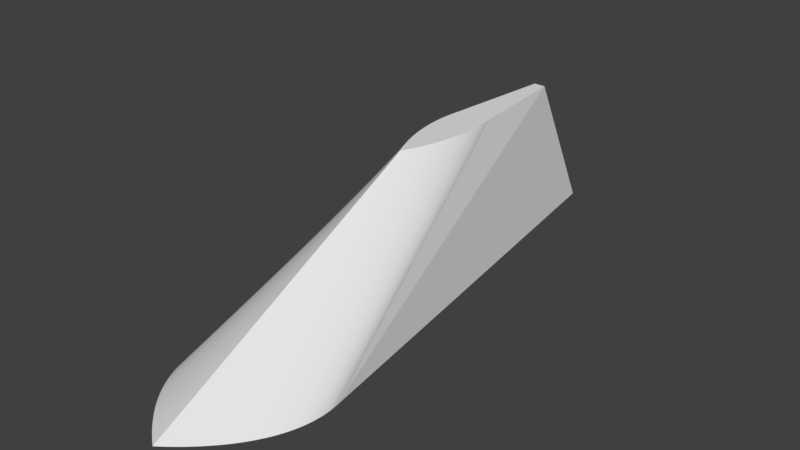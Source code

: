 # Source: smol_fin.blend  (saved by Blender 2.79.0; exported with 4.5.12 LTS)
import bpy
from mathutils import Matrix  # noqa: F401  (used for matrix-valued properties, if any)

bpy.ops.wm.read_factory_settings(use_empty=True)
scene = bpy.context.scene
scene.name = 'Scene'

# ---- collections
col_collection_1 = bpy.data.collections.new('Collection 1'); scene.collection.children.link(col_collection_1)

# ---- world
world_world = bpy.data.worlds.new('World'); scene.world = world_world
world_world.color = (0.05088, 0.05088, 0.05088)
world_world.use_sun_shadow = False
world_world.sun_shadow_jitter_overblur = 0.0
world_world.cycles.sampling_method = 'MANUAL'

# ---- meshes
me_circle = bpy.data.meshes.new('Circle')
me_circle.from_pydata([(1.863e-08, -1.972, -3.652), (-0.1951, -1.991, -3.652), (-0.3827, -2.048, -3.652), (-0.5556, -2.141, -3.652), (-0.7071, -2.265, -3.652), (-0.8315, -2.417, -3.652), (-0.9239, -2.589, -3.652), (-0.9808, -2.777, -3.652), (-1.0, -2.972, -3.652), (-0.9808, -3.167, -3.652), (-0.9239, -3.355, -3.652), (-0.8315, -3.528, -3.652), (-0.7071, -3.679, -3.652), (-0.5556, -3.804, -3.652), (-0.3827, -3.896, -3.652), (-0.1951, -3.953, -3.652), (3.446e-07, -3.972, -3.652), (0.1951, -3.953, -3.652), (0.3827, -3.896, -3.652), (0.5556, -3.804, -3.652), (0.7071, -3.679, -3.652), (0.8315, -3.528, -3.652), (0.9239, -3.355, -3.652), (0.9808, -3.167, -3.652), (1.0, -2.972, -3.652), (0.9808, -2.777, -3.652), (0.9239, -2.589, -3.652), (0.8315, -2.417, -3.652), (0.7071, -2.265, -3.652), (0.5556, -2.141, -3.652), (0.3827, -2.048, -3.652), (0.1951, -1.991, -3.652), (1.863e-08, -1.972, -0.1521), (-0.1951, -1.991, -0.1521), (-0.3827, -2.048, -0.1521), (-0.5556, -2.141, -0.1521), (-0.7071, -2.265, -0.1521), (-0.8315, -2.417, -0.1521), (-0.9239, -2.589, -0.1521), (-0.9808, -2.777, -0.1521), (-1.0, -2.972, -0.1521), (-0.9808, -3.167, -0.1521), (-0.9239, -3.355, -0.1521), (-0.8315, -3.528, -0.1521), (-0.7071, -3.679, -0.1521), (-0.5556, -3.804, -0.1521), (-0.3827, -3.896, -0.1521), (-0.1951, -3.953, -0.1521), (3.446e-07, -3.972, -0.1521), (0.1951, -3.953, -0.1521), (0.3827, -3.896, -0.1521), (0.5556, -3.804, -0.1521), (0.7071, -3.679, -0.1521), (0.8315, -3.528, -0.1521), (0.9239, -3.355, -0.1521), (0.9808, -3.167, -0.1521), (1.0, -2.972, -0.1521), (0.9808, -2.777, -0.1521), (0.9239, -2.589, -0.1521), (0.8315, -2.417, -0.1521), (0.7071, -2.265, -0.1521), (0.5556, -2.141, -0.1521), (0.3827, -2.048, -0.1521), (0.1951, -1.991, -0.1521), (-0.1431, 7.344, -3.645), (-0.1431, 5.383, 6.355), (0.453, 2.442, 6.355), (0.6357, 1.527, 5.105), (0.8183, 0.6112, 3.855), (1.001, -0.304, 2.605), (1.549, -3.05, -1.145), (1.914, -4.88, -3.645), (1.133, -4.719, -0.8321), (1.183, -4.621, -0.8321), (1.152, -4.374, -0.5196), (0.07953, -4.572, 1.043), (-0.01004, -4.666, 1.043), (-0.01004, -4.911, 0.7304), (1.227, -7.179, -3.645), (1.264, -7.13, -3.645), (1.167, -6.977, -3.332), (0.09883, -6.286, -1.145), (-0.01004, -6.382, -1.145), (-0.01004, -6.627, -1.457), (0.1016, -6.531, -1.457), (-0.01004, -6.872, -1.77), (0.1043, -6.776, -1.77), (-0.01004, -7.117, -2.082), (0.1154, -7.755, -3.02), (-0.01004, -7.852, -3.02), (-0.01004, -8.342, -3.645), (1.573, -3.249, -1.145), (1.567, -3.183, -1.145), (1.199, -1.332, 1.355), (1.398, -2.555, 0.1054), (1.397, -2.497, 0.1054), (1.214, -1.553, 1.355), (1.212, -1.498, 1.355), (1.612, -4.462, -1.77), (1.599, -4.52, -1.77), (1.683, -5.006, -2.395), (1.895, -5.795, -3.645), (1.907, -5.731, -3.645), (1.819, -5.25, -3.02), (1.214, -4.868, -1.145), (1.262, -4.769, -1.145), (1.834, -6.039, -3.645), (1.851, -5.979, -3.645), (1.767, -5.493, -3.02), (1.245, -5.115, -1.457), (1.276, -5.362, -1.77), (1.328, -5.263, -1.77), (1.588, -5.994, -3.02), (1.564, -6.046, -3.02), (1.635, -6.539, -3.645), (0.574, 1.749, 5.73), (0.5811, 1.666, 5.73), (0.6717, 1.191, 5.105), (0.6761, 1.103, 5.105), (0.7467, -1.166, 3.543), (0.7155, -0.9192, 3.855), (0.6887, -1.017, 3.855), (0.6844, -0.6724, 4.168), (0.6532, -0.4256, 4.48), (0.6295, -0.5236, 4.48), (0.5692, -1.065, 4.168), (0.5941, -1.311, 3.855), (0.628, -1.213, 3.855), (0.3388, 0.1164, 6.043), (0.319, 0.3621, 6.355), (0.2895, 0.2633, 6.355), (0.809, -1.66, 2.918), (0.7778, -1.413, 3.23), (0.748, -1.511, 3.23), (0.619, -1.557, 3.543), (0.6439, -1.804, 3.23), (0.6811, -1.706, 3.23), (0.6688, -2.05, 2.918), (0.6937, -2.296, 2.605), (0.7341, -2.199, 2.605), (0.0354, -0.6529, 6.043), (-0.01004, -0.7445, 6.043), (-0.01004, -0.9896, 5.73), (0.07938, -0.5601, 6.043), (0.03816, -0.8978, 5.73), (0.04092, -1.143, 5.418), (-0.01004, -1.235, 5.418), (0.04368, -1.388, 5.105), (-0.01004, -1.48, 5.105), (0.04643, -1.633, 4.793), (-0.01004, -1.725, 4.793), (0.04919, -1.877, 4.48), (-0.01004, -1.97, 4.48), (0.05195, -2.122, 4.168), (-0.01004, -2.215, 4.168), (0.05471, -2.367, 3.855), (-0.01004, -2.46, 3.855), (0.05746, -2.612, 3.543), (-0.01004, -2.705, 3.543), (0.06022, -2.857, 3.23), (-0.01004, -2.95, 3.23), (0.06298, -3.102, 2.918), (-0.01004, -3.195, 2.918), (0.06574, -3.347, 2.605), (-0.01004, -3.441, 2.605), (0.06849, -3.592, 2.293), (-0.01004, -3.686, 2.293), (0.07125, -3.837, 1.98), (-0.01004, -3.931, 1.98), (0.07401, -4.082, 1.668), (-0.01004, -4.176, 1.668), (0.07677, -4.327, 1.355), (0.1141, -0.2212, 6.355), (0.07405, -0.3152, 6.355), (0.1218, -0.466, 6.043), (-0.01004, -0.4994, 6.355), (0.8281, -2.595, 1.98), (0.7871, -2.692, 1.98), (0.8401, -3.185, 1.355), (0.7186, -2.543, 2.293), (0.7719, -2.102, 2.605), (0.8073, -2.004, 2.605), (0.7158, -1.609, 3.23), (0.8401, -1.906, 2.605), (0.8665, -2.498, 1.98), (0.9024, -2.4, 1.98), (0.8713, -2.153, 2.293), (0.5443, -0.8182, 4.48), (0.575, -0.72, 4.48), (0.6034, -0.6218, 4.48), (0.6596, -1.115, 3.855), (0.5702, -0.03007, 5.105), (0.511, 0.4635, 5.73), (0.5472, -0.1284, 5.105), (0.4911, 0.365, 5.73), (0.522, -0.2269, 5.105), (0.469, 0.2662, 5.73), (0.4945, -0.3254, 5.105), (0.4447, 0.1673, 5.73), (0.4414, -0.1778, 5.418), (0.4182, 0.06832, 5.73), (0.3895, -0.03056, 5.73), (0.3679, 0.2154, 6.043), (0.3445, 0.4544, 6.355), (0.6221, -0.1788, 4.793), (1.035, -2.696, 1.355), (1.066, -2.597, 1.355), (1.031, -2.35, 1.668), (1.058, -2.251, 1.668), (1.021, -2.004, 1.98), (1.044, -1.904, 1.98), (1.12, -2.395, 1.355), (1.143, -2.294, 1.355), (1.064, -1.804, 1.98), (1.163, -2.191, 1.355), (1.082, -1.703, 1.98), (1.095, -2.497, 1.355), (0.9851, -1.314, 2.605), (1.0, -1.214, 2.605), (0.7961, -0.9701, 3.543), (0.7726, -1.068, 3.543), (0.8052, -1.315, 3.23), (0.7399, -0.8213, 3.855), (0.762, -0.7235, 3.855), (0.7818, -0.6258, 3.855), (1.023, -1.014, 2.605), (1.013, -1.114, 2.605), (1.108, -1.498, 1.98), (1.097, -1.601, 1.98), (1.194, -1.983, 1.355), (1.18, -2.087, 1.355), (1.029, -0.559, 2.605), (1.031, -0.6098, 2.605), (1.123, -1.082, 1.98), (0.929, -0.6276, 3.23), (0.9367, -0.5295, 3.23), (1.025, -0.5081, 2.605), (1.015, -0.4062, 2.605), (0.8313, 0.5195, 3.855), (0.94, -0.1381, 3.23), (0.7073, -0.5746, 4.168), (0.7279, -0.4769, 4.168), (0.7462, -0.3795, 4.168), (0.7622, -0.2823, 4.168), (0.7252, -0.03629, 4.48), (0.6883, 0.2097, 4.793), (0.7106, -0.1331, 4.48), (0.6751, 0.1133, 4.793), (0.6938, -0.2303, 4.48), (0.6597, 0.01634, 4.793), (0.6746, -0.3278, 4.48), (0.6255, 0.2629, 5.105), (0.5909, 0.06799, 5.105), (0.642, -0.08106, 4.793), (0.7376, 0.06003, 4.48), (0.7082, 0.4007, 4.793), (0.6993, 0.3056, 4.793), (0.6686, 0.6457, 5.105), (0.6513, 0.4558, 5.105), (0.6776, 0.832, 5.105), (0.7149, 0.4952, 4.793), (0.7477, 0.1558, 4.48), (0.7759, -0.1855, 4.168), (0.7991, -0.5283, 3.855), (0.8173, -0.8722, 3.543), (0.8303, -1.217, 3.23), (0.8379, -1.562, 2.918), (0.7649, 0.4392, 4.48), (0.7614, 0.3455, 4.48), (0.8033, 0.1022, 4.168), (0.7964, 0.006786, 4.168), (0.8372, -0.2374, 3.855), (0.8269, -0.3341, 3.855), (0.8664, -0.579, 3.543), (0.8525, -0.6766, 3.543), (0.8908, -0.9222, 3.23), (0.873, -1.02, 3.23), (0.91, -1.266, 2.918), (0.8884, -1.365, 2.918), (0.924, -1.611, 2.605), (0.8985, -1.71, 2.605), (0.9326, -1.957, 2.293), (0.9032, -2.055, 2.293), (0.9358, -2.302, 1.98), (0.679, 0.9236, 5.105), (0.7195, 0.5887, 4.793), (0.7557, 0.251, 4.48), (0.7873, -0.08914, 4.168), (0.8142, -0.4311, 3.855), (0.8361, -0.7744, 3.543), (0.8529, -1.119, 3.23), (0.8644, -1.463, 2.918), (0.8705, -1.808, 2.605), (0.8413, 0.4269, 3.855), (0.6474, 1.445, 5.105), (0.6574, 1.362, 5.105), (0.5931, 1.408, 5.73), (0.5938, 1.319, 5.73), (0.6357, 1.075, 5.418), (0.5895, 1.136, 5.73), (0.629, 0.8906, 5.418), (0.5775, 0.9478, 5.73), (0.6144, 0.7018, 5.418), (0.5573, 0.7562, 5.73), (0.5914, 0.5096, 5.418), (0.5286, 0.5616, 5.73), (0.5598, 0.3148, 5.418), (0.5908, 1.496, 5.73), (0.5072, 1.892, 6.355), (0.503, 1.978, 6.355), (0.4974, 2.061, 6.355), (0.6785, 1.014, 5.105), (0.5867, 1.582, 5.73), (0.4905, 2.142, 6.355), (0.4789, 2.253, 6.355), (0.5094, 1.828, 6.355), (0.5099, 1.805, 6.355), (0.5519, 1.562, 6.043), (0.5103, 1.625, 6.355), (0.5499, 1.381, 6.043), (0.5036, 1.44, 6.355), (0.5405, 1.194, 6.043), (0.5003, 1.386, 6.355), (0.5232, 1.003, 6.043), (1.608, -6.591, -3.645), (1.539, -6.098, -3.02), (1.581, -6.642, -3.645), (1.513, -6.149, -3.02), (1.559, -6.681, -3.645), (1.376, -5.163, -1.77), (1.308, -4.669, -1.145), (1.399, -5.112, -1.77), (1.351, -4.568, -1.145), (1.816, -6.098, -3.645), (1.734, -5.609, -3.02), (1.797, -6.156, -3.645), (1.716, -5.666, -3.02), (1.776, -6.214, -3.645), (1.697, -5.723, -3.02), (1.755, -6.269, -3.645), (1.677, -5.778, -3.02), (1.733, -6.324, -3.645), (1.657, -5.833, -3.02), (1.71, -6.379, -3.645), (1.635, -5.887, -3.02), (1.686, -6.433, -3.645), (1.612, -5.941, -3.02), (1.679, -6.449, -3.645), (1.661, -6.486, -3.645), (1.49, -4.144, -1.145), (1.46, -4.253, -1.145), (1.556, -4.688, -1.77), (1.484, -4.904, -1.77), (1.503, -4.851, -1.77), (1.427, -4.36, -1.145), (1.522, -4.797, -1.77), (1.539, -4.743, -1.77), (1.751, -5.552, -3.02), (1.668, -5.064, -2.395), (1.571, -4.633, -1.77), (1.422, -5.061, -1.77), (1.443, -5.009, -1.77), (1.39, -4.465, -1.145), (1.464, -4.957, -1.77), (1.409, -4.413, -1.145), (1.197, -4.276, -0.5196), (1.24, -4.176, -0.5196), (1.28, -4.075, -0.5196), (1.316, -3.973, -0.5196), (1.35, -3.869, -0.5196), (1.882, -5.857, -3.645), (1.808, -5.312, -3.02), (1.732, -4.768, -2.395), (1.741, -4.706, -2.395), (1.911, -5.706, -3.645), (1.918, -5.667, -3.645), (1.748, -4.643, -2.395), (1.57, -3.686, -1.145), (1.574, -3.625, -1.145), (1.516, -4.033, -1.145), (1.538, -3.92, -1.145), (1.946, -5.327, -3.645), (1.946, -5.256, -3.645), (1.579, -3.377, -1.145), (1.934, -5.035, -3.645), (1.94, -5.11, -3.645), (1.945, -5.183, -3.645), (1.577, -3.313, -1.145), (1.946, -5.232, -3.645), (1.927, -5.601, -3.645), (1.754, -4.58, -2.395), (1.578, -3.564, -1.145), (1.397, -2.613, 0.1054), (1.381, -3.763, -0.5196), (1.408, -3.656, -0.5196), (1.432, -3.547, -0.5196), (1.452, -3.436, -0.5196), (1.171, -3.683, 0.1054), (1.208, -3.582, 0.1054), (1.243, -3.481, 0.1054), (1.274, -3.378, 0.1054), (1.302, -3.273, 0.1054), (1.326, -3.168, 0.1054), (1.348, -3.06, 0.1054), (1.366, -2.951, 0.1054), (0.8548, 0.1454, 3.855), (0.854, 0.05035, 3.855), (0.9441, -0.3335, 3.23), (0.9418, -0.4315, 3.23), (1.033, -0.8124, 2.605), (1.03, -0.9133, 2.605), (1.123, -1.291, 1.98), (1.117, -1.395, 1.98), (1.212, -1.77, 1.355), (1.205, -1.877, 1.355), (1.301, -2.249, 0.7304), (1.293, -2.359, 0.7304), (1.391, -2.728, 0.1054), (1.381, -2.84, 0.1054), (1.475, -3.265, -0.5196), (1.468, -3.322, -0.5196), (1.556, -3.804, -1.145), (1.548, -3.862, -1.145), (1.634, -4.345, -1.77), (1.624, -4.404, -1.77), (1.71, -4.889, -2.395), (1.697, -4.948, -2.395), (1.782, -5.433, -3.02), (1.859, -5.951, -3.645), (0.8485, 0.3337, 3.855), (0.8529, 0.2398, 3.855), (0.9436, -0.2357, 3.23), (1.034, -0.7112, 2.605), (1.125, -1.187, 1.98), (1.215, -1.608, 1.355), (1.215, -1.662, 1.355), (1.306, -2.138, 0.7304), (1.58, -3.503, -1.145), (1.867, -5.919, -3.645), (1.796, -5.373, -3.02), (1.721, -4.829, -2.395), (1.644, -4.286, -1.77), (1.563, -3.745, -1.145), (1.48, -3.207, -0.5196), (1.394, -2.671, 0.1054), (1.934, -5.534, -3.645), (1.94, -5.47, -3.645), (1.759, -4.515, -2.395), (1.944, -5.398, -3.645), (1.762, -4.45, -2.395), (1.58, -3.44, -1.145), (1.396, -2.438, 0.1054), (1.393, -2.378, 0.1054), (1.209, -1.443, 1.355), (1.205, -1.388, 1.355), (1.192, -1.276, 1.355), (1.559, -3.117, -1.145), (1.926, -4.966, -3.645), (0.2341, -7.66, -3.02), (0.3467, -7.565, -3.02), (0.3312, -7.075, -2.395), (0.1209, -8.245, -3.645), (0.2448, -8.149, -3.645), (0.2994, -8.106, -3.645), (0.3622, -8.055, -3.645), (0.4634, -7.716, -3.332), (0.4734, -7.961, -3.645), (0.5623, -7.883, -3.645), (0.5668, -7.623, -3.332), (0.579, -7.868, -3.645), (0.665, -7.53, -3.332), (0.6792, -7.775, -3.645), (0.7585, -7.438, -3.332), (0.7747, -7.683, -3.645), (0.8477, -7.346, -3.332), (0.7971, -7.661, -3.645), (0.933, -7.255, -3.332), (0.9528, -7.5, -3.645), (1.018, -7.428, -3.645), (1.014, -7.163, -3.332), (1.036, -7.409, -3.645), (1.092, -7.07, -3.332), (1.116, -7.316, -3.645), (1.192, -7.224, -3.645), (0.4433, -7.226, -2.707), (0.4534, -7.471, -3.02), (0.5424, -7.133, -2.707), (0.5546, -7.378, -3.02), (0.6366, -7.04, -2.707), (0.6508, -7.285, -3.02), (0.7263, -6.948, -2.707), (0.7424, -7.193, -3.02), (0.8117, -6.855, -2.707), (0.8297, -7.101, -3.02), (0.8934, -6.763, -2.707), (0.9132, -7.009, -3.02), (0.9714, -6.671, -2.707), (0.9929, -6.917, -3.02), (1.046, -6.578, -2.707), (1.069, -6.824, -3.02), (1.117, -6.485, -2.707), (1.142, -6.731, -3.02), (1.185, -6.391, -2.707), (1.211, -6.637, -3.02), (1.249, -6.296, -2.707), (1.277, -6.542, -3.02), (1.341, -6.446, -3.02), (1.458, -6.25, -3.02), (1.393, -5.756, -2.395), (1.339, -5.855, -2.395), (1.307, -5.608, -2.082), (1.281, -5.953, -2.395), (1.252, -5.706, -2.082), (1.221, -6.049, -2.395), (1.193, -5.802, -2.082), (1.158, -6.144, -2.395), (1.132, -5.897, -2.082), (1.092, -6.238, -2.395), (1.067, -5.992, -2.082), (1.023, -6.332, -2.395), (0.9994, -6.086, -2.082), (0.9498, -6.425, -2.395), (0.9283, -6.179, -2.082), (0.8736, -6.517, -2.395), (0.8538, -6.272, -2.082), (0.7937, -6.61, -2.395), (0.7757, -6.364, -2.082), (0.7101, -6.702, -2.395), (0.694, -6.457, -2.082), (0.6224, -6.795, -2.395), (0.6082, -6.55, -2.082), (0.5303, -6.888, -2.395), (0.5181, -6.643, -2.082), (0.4333, -6.981, -2.395), (1.222, -5.459, -1.77), (1.192, -5.212, -1.457), (1.165, -5.556, -1.77), (1.137, -5.309, -1.457), (1.105, -5.651, -1.77), (1.079, -5.404, -1.457), (1.042, -5.746, -1.77), (1.017, -5.499, -1.457), (0.9761, -5.839, -1.77), (0.9529, -5.593, -1.457), (0.9067, -5.933, -1.77), (0.8852, -5.687, -1.457), (0.834, -6.026, -1.77), (0.8142, -5.78, -1.457), (0.7577, -6.119, -1.77), (0.7397, -5.874, -1.457), (0.6778, -6.212, -1.77), (0.6617, -5.967, -1.457), (0.594, -6.305, -1.77), (1.653, -5.121, -2.395), (1.636, -5.177, -2.395), (1.618, -5.233, -2.395), (1.6, -5.288, -2.395), (1.58, -5.342, -2.395), (1.559, -5.396, -2.395), (1.538, -5.449, -2.395), (1.516, -5.501, -2.395), (1.493, -5.553, -2.395), (1.469, -5.605, -2.395), (1.444, -5.656, -2.395), (1.401, -6.349, -3.02), (1.523, -6.743, -3.645), (0.1296, -0.7108, 5.73), (0.08472, -0.8049, 5.73), (0.1373, -0.9556, 5.418), (0.09006, -1.05, 5.418), (0.1451, -1.2, 5.105), (0.09539, -1.295, 5.105), (0.1528, -1.445, 4.793), (0.1007, -1.539, 4.793), (0.1606, -1.69, 4.48), (0.1061, -1.784, 4.48), (0.1683, -1.935, 4.168), (0.1114, -2.029, 4.168), (0.1761, -2.18, 3.855), (0.1167, -2.274, 3.855), (0.1838, -2.424, 3.543), (0.1221, -2.519, 3.543), (0.1916, -2.669, 3.23), (0.1274, -2.763, 3.23), (0.1994, -2.914, 2.918), (0.1327, -3.008, 2.918), (0.2071, -3.159, 2.605), (0.1381, -3.253, 2.605), (0.2149, -3.404, 2.293), (0.1434, -3.498, 2.293), (0.2226, -3.648, 1.98), (0.1488, -3.743, 1.98), (0.2304, -3.893, 1.668), (0.1541, -3.988, 1.668), (0.2381, -4.138, 1.355), (0.1594, -4.232, 1.355), (0.1648, -4.477, 1.043), (0.08228, -4.816, 0.7304), (-0.01004, -5.156, 0.4179), (0.1885, -0.0326, 6.355), (0.1526, -0.126, 6.355), (0.2017, -0.2748, 6.043), (0.1626, -0.3709, 6.043), (0.2138, -0.5197, 5.73), (0.1726, -0.6157, 5.73), (0.226, -0.7647, 5.418), (0.1827, -0.8605, 5.418), (0.2382, -1.01, 5.105), (0.1927, -1.105, 5.105), (0.2503, -1.255, 4.793), (0.2027, -1.35, 4.793), (0.2625, -1.499, 4.48), (0.2127, -1.595, 4.48), (0.2747, -1.744, 4.168), (0.2228, -1.84, 4.168), (0.2869, -1.989, 3.855), (0.2328, -2.085, 3.855), (0.299, -2.234, 3.543), (0.2428, -2.33, 3.543), (0.3112, -2.479, 3.23), (0.2528, -2.574, 3.23), (0.3234, -2.724, 2.918), (0.2629, -2.819, 2.918), (0.3355, -2.969, 2.605), (0.2729, -3.064, 2.605), (0.3477, -3.214, 2.293), (0.2829, -3.309, 2.293), (0.3599, -3.459, 1.98), (0.2929, -3.554, 1.98), (0.3721, -3.704, 1.668), (0.303, -3.799, 1.668), (0.3842, -3.949, 1.355), (0.313, -4.043, 1.355), (0.323, -4.288, 1.043), (0.2459, -4.383, 1.043), (0.2536, -4.628, 0.7304), (0.1701, -4.722, 0.7304), (0.1754, -4.967, 0.4179), (0.08504, -5.061, 0.4179), (0.0878, -5.306, 0.1054), (-0.01004, -5.401, 0.1054), (-0.01004, -5.646, -0.2071), (0.2581, 0.1649, 6.355), (0.2247, 0.06718, 6.355), (0.2742, -0.08032, 6.043), (0.2389, -0.1779, 6.043), (0.2904, -0.3256, 5.73), (0.2531, -0.423, 5.73), (0.3065, -0.5708, 5.418), (0.2673, -0.6681, 5.418), (0.3227, -0.8161, 5.105), (0.2815, -0.9132, 5.105), (0.3388, -1.061, 4.793), (0.2957, -1.158, 4.793), (0.355, -1.307, 4.48), (0.3099, -1.403, 4.48), (0.3711, -1.552, 4.168), (0.3241, -1.648, 4.168), (0.3872, -1.797, 3.855), (0.3383, -1.893, 3.855), (0.4034, -2.042, 3.543), (0.3525, -2.139, 3.543), (0.4195, -2.288, 3.23), (0.3667, -2.384, 3.23), (0.4357, -2.533, 2.918), (0.3809, -2.629, 2.918), (0.4518, -2.778, 2.605), (0.3952, -2.874, 2.605), (0.468, -3.023, 2.293), (0.4094, -3.119, 2.293), (0.4841, -3.269, 1.98), (0.4236, -3.364, 1.98), (0.5002, -3.514, 1.668), (0.4378, -3.609, 1.668), (0.5164, -3.759, 1.355), (0.452, -3.854, 1.355), (0.4662, -4.099, 1.043), (0.3964, -4.194, 1.043), (0.4086, -4.439, 0.7304), (0.3331, -4.533, 0.7304), (0.3431, -4.778, 0.4179), (0.2614, -4.872, 0.4179), (0.2691, -5.117, 0.1054), (0.1808, -5.212, 0.1054), (0.1861, -5.456, -0.2071), (0.09056, -5.551, -0.2071), (0.09331, -5.796, -0.5196), (-0.01004, -5.892, -0.5196), (-0.01004, -6.137, -0.8321), (0.09607, -6.041, -0.8321), (0.1968, -5.946, -0.8321), (0.1915, -5.701, -0.5196), (0.2846, -5.607, -0.5196), (0.2769, -5.362, -0.2071), (0.3631, -5.268, -0.2071), (0.3531, -5.023, 0.1054), (0.4329, -4.929, 0.1054), (0.4207, -4.684, 0.4179), (0.4946, -4.589, 0.4179), (0.4804, -4.344, 0.7304), (0.5487, -4.25, 0.7304), (0.5325, -4.005, 1.043), (0.5957, -3.91, 1.043), (0.5776, -3.664, 1.355), (0.6359, -3.569, 1.355), (0.5596, -3.419, 1.668), (0.6161, -3.323, 1.668), (0.5416, -3.173, 1.98), (0.5963, -3.078, 1.98), (0.5236, -2.928, 2.293), (0.5765, -2.832, 2.293), (0.5056, -2.682, 2.605), (0.5567, -2.586, 2.605), (0.4876, -2.437, 2.918), (0.5369, -2.341, 2.918), (0.4696, -2.191, 3.23), (0.5171, -2.095, 3.23), (0.4516, -1.946, 3.543), (0.4972, -1.849, 3.543), (0.4336, -1.7, 3.855), (0.4774, -1.603, 3.855), (0.4156, -1.455, 4.168), (0.4576, -1.358, 4.168), (0.3976, -1.21, 4.48), (0.4378, -1.112, 4.48), (0.3796, -0.964, 4.793), (0.418, -0.8664, 4.793), (0.3616, -0.7186, 5.105), (0.3982, -0.6206, 5.105), (0.3436, -0.4731, 5.418), (0.3784, -0.3749, 5.418), (0.3256, -0.2276, 5.73), (0.3586, -0.1293, 5.73), (0.3076, 0.01784, 6.043), (1.163, -4.966, -1.145), (1.109, -5.062, -1.145), (0.9924, -5.253, -1.145), (1.052, -5.158, -1.145), (1.026, -4.911, -0.8321), (1.081, -4.815, -0.8321), (1.053, -4.569, -0.5196), (1.104, -4.472, -0.5196), (1.074, -4.225, -0.2071), (1.12, -4.128, -0.2071), (1.089, -3.881, 0.1054), (1.132, -3.782, 0.1054), (1.103, -3.19, 0.7304), (1.137, -3.09, 0.7304), (1.169, -2.989, 0.7304), (1.197, -2.887, 0.7304), (1.223, -2.783, 0.7304), (1.245, -2.679, 0.7304), (1.264, -2.574, 0.7304), (1.28, -2.467, 0.7304), (0.2075, -6.436, -1.457), (0.2021, -6.191, -1.145), (0.3002, -6.096, -1.145), (0.2924, -5.851, -0.8321), (0.3832, -5.757, -0.8321), (0.3732, -5.512, -0.5196), (0.4572, -5.418, -0.5196), (0.4451, -5.174, -0.2071), (0.523, -5.08, -0.2071), (0.5088, -4.834, 0.1054), (0.581, -4.74, 0.1054), (0.5648, -4.495, 0.4179), (0.6317, -4.401, 0.4179), (0.6137, -4.155, 0.7304), (0.6755, -4.06, 0.7304), (0.6557, -3.815, 1.043), (0.7128, -3.72, 1.043), (0.6912, -3.474, 1.355), (0.7436, -3.378, 1.355), (0.6697, -3.228, 1.668), (0.7204, -3.132, 1.668), (0.6481, -2.982, 1.98), (0.6971, -2.886, 1.98), (0.6265, -2.736, 2.293), (0.6739, -2.639, 2.293), (0.605, -2.49, 2.605), (0.6506, -2.393, 2.605), (0.5834, -2.244, 2.918), (0.6274, -2.147, 2.918), (0.5619, -1.998, 3.23), (0.6042, -1.901, 3.23), (0.5403, -1.752, 3.543), (0.5809, -1.655, 3.543), (0.5188, -1.506, 3.855), (0.5577, -1.409, 3.855), (0.4972, -1.26, 4.168), (0.5344, -1.162, 4.168), (0.4757, -1.014, 4.48), (0.5112, -0.9163, 4.48), (0.4541, -0.7684, 4.793), (0.4879, -0.6702, 4.793), (0.4326, -0.5224, 5.105), (0.4647, -0.424, 5.105), (0.411, -0.2765, 5.418), (0.7435, -2.789, 1.98), (0.7684, -3.035, 1.668), (0.7932, -3.282, 1.355), (0.8181, -3.528, 1.043), (0.7669, -3.624, 1.043), (0.7901, -3.87, 0.7304), (0.7343, -3.965, 0.7304), (0.7559, -4.211, 0.4179), (0.6953, -4.306, 0.4179), (0.7151, -4.552, 0.1054), (0.6497, -4.646, 0.1054), (0.6677, -4.892, -0.2071), (0.5971, -4.986, -0.2071), (0.6133, -5.231, -0.5196), (0.5372, -5.325, -0.5196), (0.5514, -5.57, -0.8321), (0.4694, -5.663, -0.8321), (0.4816, -5.908, -1.145), (0.3932, -6.002, -1.145), (0.4032, -6.247, -1.457), (0.3079, -6.341, -1.457), (0.3157, -6.586, -1.77), (0.2128, -6.68, -1.77), (0.2181, -6.925, -2.082), (0.1071, -7.021, -2.082), (0.1099, -7.266, -2.395), (-0.01004, -7.362, -2.395), (0.8636, -5.441, -1.145), (0.9296, -5.347, -1.145), (0.9064, -5.101, -0.8321), (0.9675, -5.006, -0.8321), (0.9426, -4.76, -0.5196), (0.9992, -4.665, -0.5196), (0.9726, -4.418, -0.2071), (1.025, -4.322, -0.2071), (0.9966, -4.075, 0.1054), (1.044, -3.978, 0.1054), (1.015, -3.732, 0.4179), (1.058, -3.634, 0.4179), (1.027, -3.387, 0.7304), (1.066, -3.289, 0.7304), (0.2235, -7.17, -2.395), (0.3234, -6.831, -2.082), (0.4233, -6.737, -2.082), (0.4133, -6.492, -1.77), (0.5059, -6.398, -1.77), (0.4938, -6.153, -1.457), (0.5798, -6.06, -1.457), (0.5656, -5.815, -1.145), (0.6455, -5.721, -1.145), (0.6294, -5.476, -0.8321), (0.7037, -5.383, -0.8321), (0.6857, -5.137, -0.5196), (0.7547, -5.043, -0.5196), (0.7349, -4.798, -0.2071), (0.799, -4.703, -0.2071), (0.7774, -4.457, 0.1054), (0.8366, -4.363, 0.1054), (0.8134, -4.116, 0.4179), (0.8679, -4.021, 0.4179), (0.843, -3.775, 0.7304), (0.8931, -3.679, 0.7304), (0.8666, -3.432, 1.043), (0.9123, -3.335, 1.043), (0.8843, -3.089, 1.355), (0.9258, -2.991, 1.355), (0.9336, -2.647, 1.668), (0.7217, -5.628, -1.145), (0.7944, -5.535, -1.145), (0.7745, -5.289, -0.8321), (0.8421, -5.195, -0.8321), (0.8205, -4.949, -0.5196), (0.8831, -4.855, -0.5196), (0.8599, -4.609, -0.2071), (0.9177, -4.514, -0.2071), (0.8928, -4.267, 0.1054), (0.9461, -4.172, 0.1054), (0.9196, -3.925, 0.4179), (0.9685, -3.829, 0.4179), (0.9404, -3.582, 0.7304), (0.985, -3.485, 0.7304), (0.9554, -3.238, 1.043), (0.9959, -3.14, 1.043), (0.9647, -2.894, 1.355), (1.001, -2.795, 1.355), (0.9685, -2.549, 1.668), (1.001, -2.45, 1.668), (0.9667, -2.203, 1.98), (0.9951, -2.104, 1.98), (0.9595, -1.858, 2.293), (0.9839, -1.758, 2.293), (0.9469, -1.512, 2.605), (0.9673, -1.413, 2.605), (0.929, -1.168, 2.918), (0.9456, -1.069, 2.918), (0.906, -0.824, 3.23), (0.9188, -0.7258, 3.23), (0.878, -0.4816, 3.543), (0.8871, -0.3843, 3.543), (0.8452, -0.1411, 3.855), (0.8508, -0.04514, 3.855), (0.5654, 1.83, 5.73), (0.4735, 2.297, 6.355), (0.4891, 1.249, 6.355), (0.4663, 1.055, 6.355), (0.4975, 0.8084, 6.043), (0.4517, 0.957, 6.355), (0.4462, 0.9232, 6.355), (0.4349, 0.8584, 6.355), (0.416, 0.7593, 6.355), (0.3949, 0.66, 6.355), (0.3717, 0.5606, 6.355), (0.3464, 0.4613, 6.355), (0.7663, 0.5322, 4.48), (0.7654, 0.6242, 4.48), (0.7623, 0.7153, 4.48), (0.6655, 1.277, 5.105), (1.334, -7.036, -3.645), (1.403, -6.935, -3.645), (1.463, -6.842, -3.645), (-0.4892, 1.076, 6.355), (-0.4988, 1.153, 6.355), (-0.5641, 0.6592, 5.73), (-0.08587, -0.3341, 6.355), (-0.09412, -0.3152, 6.355), (-0.09946, -0.5601, 6.043), (-1.265, -2.679, 0.7304), (-1.347, -3.168, 0.1054), (-1.322, -3.273, 0.1054), (-1.322, -2.249, 0.7304), (-1.401, -2.84, 0.1054), (-1.472, -3.436, -0.5196), (-1.558, -3.92, -1.145), (-1.536, -4.033, -1.145), (-1.568, -3.862, -1.145), (-1.348, -5.263, -1.77), (-1.413, -5.756, -2.395), (-1.359, -5.855, -2.395), (-1.739, -6.358, -3.645), (-1.73, -6.379, -3.645), (-1.655, -5.887, -3.02), (-1.887, -5.919, -3.645), (-1.871, -5.979, -3.645), (-1.787, -5.493, -3.02), (-0.0996, -4.572, 1.043), (-0.1024, -4.816, 0.7304), (-0.1244, -6.776, -1.77), (-1.016, -3.14, 1.043), (-1.047, -3.387, 0.7304), (-1.005, -3.485, 0.7304), (-1.078, -3.634, 0.4179), (-1.109, -3.881, 0.1054), (-1.064, -3.978, 0.1054), (-1.141, -4.128, -0.2071), (-1.172, -4.374, -0.5196), (-1.124, -4.472, -0.5196), (-1.203, -4.621, -0.8321), (-1.183, -4.966, -1.145), (-0.3276, 0.01784, 6.043), (-0.3096, 0.2633, 6.355), (-0.3664, 0.4613, 6.355), (-0.1574, -0.9556, 5.418), (-0.1101, -1.05, 5.418), (-0.1048, -0.8049, 5.73), (-0.2618, 0.1163, 6.355), (-0.1807, -1.69, 4.48), (-0.1261, -1.784, 4.48), (-0.1208, -1.539, 4.793), (-0.1884, -1.935, 4.168), (-0.1315, -2.029, 4.168), (-0.1962, -2.18, 3.855), (-0.1368, -2.274, 3.855), (-0.4398, 0.4137, 6.043), (-0.4149, 0.66, 6.355), (-0.455, 0.8584, 6.355), (-0.2194, -2.914, 2.918), (-0.1528, -3.008, 2.918), (-0.1475, -2.763, 3.23), (-0.2272, -3.159, 2.605), (-0.1582, -3.253, 2.605), (-0.5275, 1.521, 6.355), (-0.528, 1.533, 6.355), (-0.6045, 1.042, 5.73), (-0.8573, -0.2374, 3.855), (-0.8469, -0.3341, 3.855), (-0.7678, 0.1558, 4.48), (-1.086, -2.597, 1.355), (-1.055, -2.696, 1.355), (-0.9868, -2.203, 1.98), (-1.102, -1.703, 1.98), (-1.02, -1.214, 2.605), (-1.033, -1.114, 2.605), (-0.7855, 0.6242, 4.48), (-0.6962, 1.103, 5.105), (-0.6918, 1.191, 5.105), (-1.035, -0.4062, 2.605), (-1.219, -1.332, 1.355), (-1.045, -0.5081, 2.605), (-1.225, -1.388, 1.355), (-0.8513, 0.5195, 3.855), (-0.8613, 0.4269, 3.855), (-0.6775, 1.362, 5.105), (-0.6856, 1.277, 5.105), (-0.5941, 1.749, 5.73), (-0.8384, 0.6112, 3.855), (-0.6675, 1.445, 5.105), (-0.6557, 1.527, 5.105), (-0.5855, 1.83, 5.73), (-0.4731, 2.442, 6.355), (-0.7824, 0.7153, 4.48), (-0.8685, 0.3337, 3.855), (-0.6986, 1.014, 5.105), (-0.7864, 0.5322, 4.48), (-0.8741, 0.05035, 3.855), (-0.6108, 1.496, 5.73), (-0.6068, 1.582, 5.73), (-0.6012, 1.666, 5.73), (-0.5106, 2.142, 6.355), (-0.5175, 2.061, 6.355), (-0.5231, 1.978, 6.355), (-0.5239, 1.963, 6.355), (-1.005, -1.314, 2.605), (-1.084, -1.804, 1.98), (-1.163, -2.294, 1.355), (-0.9261, -0.824, 3.23), (-0.9388, -0.7258, 3.23), (-0.9491, -0.6276, 3.23), (-0.9568, -0.5295, 3.23), (-0.8709, -0.04514, 3.855), (-0.785, 0.4392, 4.48), (-0.6991, 0.9236, 5.105), (-0.6132, 1.408, 5.73), (-0.5273, 1.892, 6.355), (-1.115, -2.497, 1.355), (-1.015, -2.104, 1.98), (-0.8253, -1.315, 3.23), (-0.8906, -1.808, 2.605), (-0.829, -1.66, 2.918), (-0.9559, -2.302, 1.98), (-0.8913, -2.153, 2.293), (-0.8602, -1.906, 2.605), (-0.8653, -0.1411, 3.855), (-0.7757, 0.251, 4.48), (-0.7814, 0.3455, 4.48), (-0.6942, 0.7393, 5.105), (-0.6976, 0.832, 5.105), (-0.6126, 1.228, 5.73), (-0.6138, 1.319, 5.73), (-0.5311, 1.716, 6.355), (-0.53, 1.805, 6.355), (-0.6887, 0.6457, 5.105), (-0.6095, 1.136, 5.73), (-0.5304, 1.625, 6.355), (-0.6947, -0.3278, 4.48), (-0.76, -0.8213, 3.855), (-0.7044, -0.6724, 4.168), (-1.041, -2.004, 1.98), (-0.9441, -1.611, 2.605), (-0.967, -1.512, 2.605), (-0.8729, -1.119, 3.23), (-0.8931, -1.02, 3.23), (-0.8018, -0.6258, 3.855), (-0.8192, -0.5283, 3.855), (-0.7307, -0.1331, 4.48), (-0.7453, -0.03629, 4.48), (-0.6596, 0.3597, 5.105), (-0.6714, 0.4558, 5.105), (-0.5885, 0.8524, 5.73), (-0.5975, 0.9478, 5.73), (-0.5174, 1.345, 6.355), (-0.5236, 1.44, 6.355), (-0.6294, 0.1657, 5.105), (-0.5798, 0.3148, 5.418), (-0.9186, -1.71, 2.605), (-0.8503, -1.217, 3.23), (-0.7821, -0.7235, 3.855), (-0.7138, -0.2303, 4.48), (-0.6456, 0.2629, 5.105), (-0.5774, 0.7562, 5.73), (-0.5091, 1.249, 6.355), (-0.6733, -0.4256, 4.48), (-0.6421, -0.1788, 4.793), (-0.611, 0.06799, 5.105), (-0.7979, -1.413, 3.23), (-0.7667, -1.166, 3.543), (-0.7356, -0.9192, 3.855), (-0.5392, 0.1183, 5.418), (-0.5903, -0.03007, 5.105), (-0.5673, -0.1284, 5.105), (-0.6199, -0.2768, 4.793), (-0.5954, -0.3751, 4.793), (-0.6496, -0.5236, 4.48), (-0.6235, -0.6218, 4.48), (-0.6792, -0.7704, 4.168), (-0.6516, -0.8685, 4.168), (-0.7088, -1.017, 3.855), (-0.6797, -1.115, 3.855), (-0.7384, -1.264, 3.543), (-0.7077, -1.362, 3.543), (-0.7681, -1.511, 3.23), (-0.7358, -1.609, 3.23), (-0.7977, -1.758, 2.918), (-0.7639, -1.855, 2.918), (-0.8273, -2.004, 2.605), (-0.3997, -0.964, 4.793), (-0.4381, -0.8664, 4.793), (-0.4579, -1.112, 4.48), (-0.4896, -0.07908, 5.418), (-0.5421, -0.2269, 5.105), (-0.5145, -0.3254, 5.105), (-0.5686, -0.4734, 4.793), (-0.5394, -0.5718, 4.793), (-0.5951, -0.72, 4.48), (-0.5643, -0.8182, 4.48), (-0.6216, -0.9665, 4.168), (-0.5892, -1.065, 4.168), (-0.6481, -1.213, 3.855), (-0.6141, -1.311, 3.855), (-0.6746, -1.46, 3.543), (-0.639, -1.557, 3.543), (-0.7011, -1.706, 3.23), (-0.4647, 0.1673, 5.73), (-0.5112, 0.365, 5.73), (-0.4831, 0.6117, 6.043), (-0.5175, 0.8084, 6.043), (-0.4864, 1.055, 6.355), (-0.5487, 0.5616, 5.73), (-0.4095, -0.03056, 5.73), (-0.4615, -0.1778, 5.418), (-0.4311, -0.2765, 5.418), (-0.4847, -0.424, 5.105), (-0.4527, -0.5224, 5.105), (-0.508, -0.6702, 4.793), (-0.4742, -0.7684, 4.793), (-0.5312, -0.9163, 4.48), (-0.4958, -1.014, 4.48), (-0.5545, -1.162, 4.168), (-0.5173, -1.26, 4.168), (-0.5777, -1.409, 3.855), (-0.3787, -0.1293, 5.73), (-0.3456, -0.2276, 5.73), (-0.3985, -0.3749, 5.418), (-0.3636, -0.4731, 5.418), (-0.4183, -0.6206, 5.105), (-0.9043, -3.089, 1.355), (-0.8602, -3.185, 1.355), (-0.8337, -2.939, 1.668), (-0.7884, -3.035, 1.668), (-0.7635, -2.789, 1.98), (-0.7172, -2.886, 1.98), (-0.694, -2.639, 2.293), (-0.6466, -2.736, 2.293), (-0.6251, -2.49, 2.605), (-0.5767, -2.586, 2.605), (-0.5569, -2.341, 2.918), (-0.5077, -2.437, 2.918), (-0.4897, -2.191, 3.23), (-0.4396, -2.288, 3.23), (-0.4235, -2.042, 3.543), (-0.3726, -2.139, 3.543), (-0.3584, -1.893, 3.855), (-0.3069, -1.989, 3.855), (-0.2948, -1.744, 4.168), (-0.2428, -1.84, 4.168), (-0.2328, -1.595, 4.48), (-0.1729, -1.445, 4.793), (-0.1155, -1.295, 5.105), (-0.3816, -0.7186, 5.105), (-0.3427, -0.8161, 5.105), (-0.3266, -0.5708, 5.418), (-0.2874, -0.6681, 5.418), (-0.2732, -0.423, 5.73), (-0.2339, -0.5197, 5.73), (-0.1827, -0.3709, 6.043), (-0.3104, -0.3256, 5.73), (-0.259, -0.1779, 6.043), (-0.2448, 0.06718, 6.355), (-0.1496, -0.7108, 5.73), (-0.2027, -0.8605, 5.418), (-0.2128, -1.105, 5.105), (-0.2583, -1.01, 5.105), (-0.2704, -1.255, 4.793), (-0.3158, -1.158, 4.793), (-0.33, -1.403, 4.48), (-0.375, -1.307, 4.48), (-0.3912, -1.552, 4.168), (-0.4357, -1.455, 4.168), (-0.4537, -1.7, 3.855), (-0.4975, -1.603, 3.855), (-0.5173, -1.849, 3.543), (-0.5604, -1.752, 3.543), (-0.582, -1.998, 3.23), (-0.6242, -1.901, 3.23), (-0.6475, -2.147, 2.918), (-0.6888, -2.05, 2.918), (-0.7137, -2.296, 2.605), (-0.7541, -2.199, 2.605), (-0.7806, -2.446, 2.293), (-0.8201, -2.349, 2.293), (-0.8482, -2.595, 1.98), (-0.8866, -2.498, 1.98), (-0.9162, -2.745, 1.668), (-0.9536, -2.647, 1.668), (-0.9848, -2.894, 1.355), (-0.1927, -0.6157, 5.73), (-0.2461, -0.7647, 5.418), (-0.3016, -0.9132, 5.105), (-0.3589, -1.061, 4.793), (-0.4177, -1.21, 4.48), (-0.4777, -1.358, 4.168), (-0.5389, -1.506, 3.855), (-0.601, -1.655, 3.543), (-0.6639, -1.804, 3.23), (-0.7276, -1.953, 2.918), (-0.792, -2.102, 2.605), (-0.857, -2.251, 2.293), (-0.9225, -2.4, 1.98), (-0.1727, -0.126, 6.355), (-0.3981, 0.5869, 6.355), (-1.231, -6.637, -3.02), (-1.298, -6.542, -3.02), (-1.354, -7.036, -3.645), (-1.361, -6.446, -3.02), (-1.42, -6.94, -3.645), (-1.421, -6.349, -3.02), (-1.483, -6.842, -3.645), (-1.328, -7.071, -3.645), (-1.284, -7.13, -3.645), (-1.162, -6.731, -3.02), (-1.212, -7.224, -3.645), (-1.089, -6.824, -3.02), (-1.137, -7.315, -3.645), (-1.013, -6.917, -3.02), (-1.056, -7.409, -3.645), (-0.9333, -7.009, -3.02), (-0.9729, -7.5, -3.645), (-0.8498, -7.101, -3.02), (-1.073, -4.569, -0.5196), (-1.017, -4.075, 0.1054), (-0.9662, -4.172, 0.1054), (-0.1651, -1.2, 5.105), (-0.2228, -1.35, 4.793), (-0.2826, -1.499, 4.48), (-0.3442, -1.648, 4.168), (-0.4073, -1.797, 3.855), (-0.4717, -1.946, 3.543), (-0.5371, -2.095, 3.23), (-0.6035, -2.244, 2.918), (-0.6707, -2.393, 2.605), (-0.7386, -2.543, 2.293), (-0.8072, -2.692, 1.98), (-0.8762, -2.842, 1.668), (-0.9458, -2.991, 1.355), (-0.9132, -3.679, 0.7304), (-0.9605, -3.582, 0.7304), (-0.888, -4.021, 0.4179), (-0.9129, -4.267, 0.1054), (-0.8567, -4.363, 0.1054), (-0.7418, -5.628, -1.145), (-0.7058, -5.137, -0.5196), (-0.8144, -5.535, -1.145), (-0.7748, -5.043, -0.5196), (-0.8837, -5.441, -1.145), (-0.8406, -4.949, -0.5196), (-0.9497, -5.347, -1.145), (-0.9032, -4.855, -0.5196), (-1.013, -5.253, -1.145), (-0.9627, -4.76, -0.5196), (-1.072, -5.158, -1.145), (-0.2529, -2.085, 3.855), (-0.2629, -2.33, 3.543), (-0.3191, -2.234, 3.543), (-0.3313, -2.479, 3.23), (-0.3868, -2.384, 3.23), (-0.401, -2.629, 2.918), (-0.4557, -2.533, 2.918), (-0.4719, -2.778, 2.605), (-0.5257, -2.682, 2.605), (-0.5437, -2.928, 2.293), (-0.5965, -2.832, 2.293), (-0.6164, -3.078, 1.98), (-0.6682, -2.982, 1.98), (-0.6897, -3.228, 1.668), (-0.7405, -3.132, 1.668), (-0.7637, -3.378, 1.355), (-0.8133, -3.282, 1.355), (-0.787, -3.624, 1.043), (-0.8382, -3.528, 1.043), (-0.8102, -3.87, 0.7304), (-0.8631, -3.775, 0.7304), (-0.8335, -4.116, 0.4179), (-0.7975, -4.457, 0.1054), (-0.7352, -4.552, 0.1054), (-0.7759, -4.211, 0.4179), (-0.7154, -4.306, 0.4179), (-0.7544, -3.965, 0.7304), (-0.6956, -4.06, 0.7304), (-0.7328, -3.72, 1.043), (-0.6758, -3.815, 1.043), (-0.7113, -3.474, 1.355), (-0.656, -3.569, 1.355), (-0.6362, -3.323, 1.668), (-0.5797, -3.419, 1.668), (-0.5617, -3.173, 1.98), (-0.5042, -3.269, 1.98), (-0.488, -3.023, 2.293), (-0.4294, -3.119, 2.293), (-0.4152, -2.874, 2.605), (-0.3556, -2.969, 2.605), (-0.3434, -2.724, 2.918), (-0.2829, -2.819, 2.918), (-0.2729, -2.574, 3.23), (-0.2117, -2.669, 3.23), (-0.2039, -2.424, 3.543), (-0.1421, -2.519, 3.543), (-1.129, -5.062, -1.145), (-1.019, -4.665, -0.5196), (-0.9378, -4.514, -0.2071), (-0.8799, -4.609, -0.2071), (-0.819, -4.703, -0.2071), (-0.755, -4.798, -0.2071), (-0.6697, -4.646, 0.1054), (-0.9263, -7.55, -3.645), (-0.8858, -7.592, -3.645), (-0.7625, -7.193, -3.02), (-0.7948, -7.683, -3.645), (-0.6709, -7.285, -3.02), (-0.6993, -7.775, -3.645), (-0.5747, -7.378, -3.02), (-0.6828, -7.791, -3.645), (-0.599, -7.868, -3.645), (-0.4734, -7.471, -3.02), (-0.4935, -7.961, -3.645), (-0.3667, -7.565, -3.02), (-0.1504, -8.238, -3.645), (-0.1354, -7.755, -3.02), (-0.2649, -8.149, -3.645), (-0.2542, -7.66, -3.02), (-0.3823, -8.055, -3.645), (-0.441, -8.006, -3.645), (-0.1299, -7.266, -2.395), (-0.2435, -7.17, -2.395), (-0.3512, -7.075, -2.395), (-0.4534, -6.981, -2.395), (-0.5503, -6.888, -2.395), (-0.6425, -6.795, -2.395), (-0.7302, -6.702, -2.395), (-0.8138, -6.61, -2.395), (-0.8937, -6.517, -2.395), (-0.9699, -6.425, -2.395), (-1.043, -6.332, -2.395), (-1.112, -6.238, -2.395), (-1.178, -6.144, -2.395), (-0.293, -3.064, 2.605), (-0.303, -3.309, 2.293), (-0.3678, -3.214, 2.293), (-0.38, -3.459, 1.98), (-0.4436, -3.364, 1.98), (-0.4578, -3.609, 1.668), (-0.5203, -3.514, 1.668), (-0.5365, -3.759, 1.355), (-0.5977, -3.664, 1.355), (-0.5526, -4.005, 1.043), (-0.6157, -3.91, 1.043), (-0.5687, -4.25, 0.7304), (-0.6337, -4.155, 0.7304), (-0.5849, -4.495, 0.4179), (-0.6517, -4.401, 0.4179), (-0.601, -4.74, 0.1054), (-0.6172, -4.986, -0.2071), (-0.6333, -5.231, -0.5196), (-0.6656, -5.721, -1.145), (-0.5857, -5.815, -1.145), (-0.5017, -5.908, -1.145), (-0.5715, -5.57, -0.8321), (-0.4895, -5.663, -0.8321), (-0.5573, -5.325, -0.5196), (-0.4773, -5.418, -0.5196), (-0.5431, -5.08, -0.2071), (-0.4652, -5.174, -0.2071), (-0.5289, -4.834, 0.1054), (-0.453, -4.929, 0.1054), (-0.5147, -4.589, 0.4179), (-0.4408, -4.684, 0.4179), (-0.5004, -4.344, 0.7304), (-0.4286, -4.439, 0.7304), (-0.4862, -4.099, 1.043), (-0.4165, -4.194, 1.043), (-0.472, -3.854, 1.355), (-0.4043, -3.949, 1.355), (-0.3921, -3.704, 1.668), (-0.323, -3.799, 1.668), (-0.313, -3.554, 1.98), (-0.2427, -3.648, 1.98), (-0.2349, -3.404, 2.293), (-0.1635, -3.498, 2.293), (-0.4133, -6.002, -1.145), (-0.3202, -6.096, -1.145), (-0.4033, -5.757, -0.8321), (-0.3125, -5.851, -0.8321), (-0.3932, -5.512, -0.5196), (-0.3047, -5.607, -0.5196), (-0.3832, -5.268, -0.2071), (-0.297, -5.362, -0.2071), (-0.3732, -5.023, 0.1054), (-0.2892, -5.117, 0.1054), (-0.3632, -4.778, 0.4179), (-0.2815, -4.872, 0.4179), (-0.3531, -4.533, 0.7304), (-0.2737, -4.628, 0.7304), (-0.3431, -4.288, 1.043), (-0.2659, -4.383, 1.043), (-0.3331, -4.043, 1.355), (-0.2582, -4.138, 1.355), (-0.2504, -3.893, 1.668), (-0.1742, -3.988, 1.668), (-0.1688, -3.743, 1.98), (-0.2222, -6.191, -1.145), (-0.1189, -6.286, -1.145), (-0.2169, -5.946, -0.8321), (-0.1161, -6.041, -0.8321), (-0.2115, -5.701, -0.5196), (-0.1134, -5.796, -0.5196), (-0.2062, -5.456, -0.2071), (-0.1106, -5.551, -0.2071), (-0.2009, -5.212, 0.1054), (-0.1079, -5.306, 0.1054), (-0.1955, -4.967, 0.4179), (-0.1051, -5.061, 0.4179), (-0.1902, -4.722, 0.7304), (-0.1848, -4.477, 1.043), (-0.1795, -4.232, 1.355), (-1.934, -4.88, -3.645), (-1.946, -4.958, -3.645), (-1.762, -4.038, -2.395), (-1.77, -4.109, -2.395), (-1.954, -5.035, -3.645), (-1.777, -4.179, -2.395), (-1.961, -5.11, -3.645), (-1.781, -4.248, -2.395), (-1.802, -5.433, -3.02), (-1.717, -4.948, -2.395), (-1.816, -5.373, -3.02), (-1.73, -4.889, -2.395), (-1.828, -5.312, -3.02), (-1.741, -4.829, -2.395), (-1.839, -5.25, -3.02), (-1.752, -4.768, -2.395), (-1.761, -4.706, -2.395), (-1.899, -5.869, -3.645), (-1.915, -5.795, -3.645), (-1.927, -5.731, -3.645), (-1.938, -5.667, -3.645), (-1.963, -5.148, -3.645), (-1.965, -5.183, -3.645), (-1.783, -4.317, -2.395), (-1.967, -5.256, -3.645), (-1.783, -4.384, -2.395), (-1.966, -5.327, -3.645), (-1.782, -4.45, -2.395), (-1.964, -5.395, -3.645), (-1.779, -4.515, -2.395), (-1.96, -5.467, -3.645), (-1.774, -4.58, -2.395), (-1.954, -5.534, -3.645), (-1.768, -4.643, -2.395), (-1.947, -5.601, -3.645), (-1.943, -5.633, -3.645), (-1.632, -4.462, -1.77), (-1.644, -4.404, -1.77), (-1.654, -4.345, -1.77), (-1.664, -4.286, -1.77), (-1.583, -3.745, -1.145), (-1.59, -3.686, -1.145), (-1.594, -3.625, -1.145), (-1.598, -3.564, -1.145), (-1.6, -3.503, -1.145), (-1.6, -3.44, -1.145), (-1.599, -3.377, -1.145), (-1.597, -3.313, -1.145), (-1.593, -3.249, -1.145), (-1.587, -3.183, -1.145), (-1.832, -6.109, -3.645), (-1.817, -6.156, -3.645), (-1.736, -5.666, -3.02), (-1.591, -4.633, -1.77), (-1.689, -5.064, -2.395), (-1.673, -5.121, -2.395), (-1.771, -5.552, -3.02), (-1.754, -5.609, -3.02), (-1.854, -6.039, -3.645), (-1.797, -6.213, -3.645), (-1.775, -6.269, -3.645), (-1.697, -5.778, -3.02), (-1.753, -6.324, -3.645), (-1.626, -6.595, -3.645), (-1.601, -6.642, -3.645), (-1.533, -6.149, -3.02), (-1.544, -6.743, -3.645), (-1.478, -6.25, -3.02), (-1.492, -6.829, -3.645), (-1.464, -5.656, -2.395), (-1.489, -5.605, -2.395), (-1.559, -6.098, -3.02), (-1.48, -4.253, -1.145), (-1.559, -4.743, -1.77), (-1.656, -5.177, -2.395), (-1.717, -5.723, -3.02), (-1.62, -4.52, -1.77), (-1.703, -5.006, -2.395), (-1.447, -4.36, -1.145), (-1.542, -4.797, -1.77), (-1.523, -4.851, -1.77), (-1.6, -5.342, -2.395), (-1.58, -5.396, -2.395), (-1.504, -4.904, -1.77), (-1.429, -4.413, -1.145), (-1.371, -4.568, -1.145), (-1.463, -5.009, -1.77), (-1.442, -5.061, -1.77), (-1.536, -5.501, -2.395), (-1.513, -5.553, -2.395), (-1.609, -5.994, -3.02), (-1.584, -6.046, -3.02), (-1.681, -6.486, -3.645), (-1.655, -6.539, -3.645), (-1.419, -5.112, -1.77), (-1.396, -5.163, -1.77), (-1.328, -4.669, -1.145), (-1.301, -5.953, -2.395), (-1.241, -6.049, -2.395), (-1.403, -2.258, 0.1054), (-1.395, -2.196, 0.1054), (-1.579, -3.117, -1.145), (-1.488, -3.322, -0.5196), (-1.576, -3.804, -1.145), (-1.495, -3.265, -0.5196), (-1.5, -3.207, -0.5196), (-1.414, -2.671, 0.1054), (-1.417, -2.613, 0.1054), (-1.418, -2.555, 0.1054), (-1.417, -2.497, 0.1054), (-1.416, -2.438, 0.1054), (-1.413, -2.378, 0.1054), (-1.409, -2.318, 0.1054), (-1.386, -2.135, 0.1054), (-1.204, -1.219, 1.355), (-1.236, -1.608, 1.355), (-1.326, -2.138, 0.7304), (-1.235, -1.662, 1.355), (-1.235, -1.553, 1.355), (-1.232, -1.498, 1.355), (-1.229, -1.443, 1.355), (-1.51, -4.144, -1.145), (-1.452, -3.547, -0.5196), (-1.386, -2.951, 0.1054), (-1.313, -2.359, 0.7304), (-1.232, -1.77, 1.355), (-1.145, -1.187, 1.98), (-1.053, -0.6606, 2.605), (-1.052, -0.6098, 2.605), (-1.049, -0.559, 2.605), (-1.428, -3.656, -0.5196), (-1.368, -3.06, 0.1054), (-1.3, -2.467, 0.7304), (-1.225, -1.877, 1.355), (-1.143, -1.291, 1.98), (-1.054, -0.7112, 2.605), (-1.37, -3.869, -0.5196), (-1.401, -3.763, -0.5196), (-1.336, -3.973, -0.5196), (-1.41, -4.465, -1.145), (-1.484, -4.957, -1.77), (-1.558, -5.449, -2.395), (-1.632, -5.941, -3.02), (-1.706, -6.433, -3.645), (-1.294, -4.423, -0.8321), (-1.3, -4.075, -0.5196), (-1.229, -3.582, 0.1054), (-1.284, -2.574, 0.7304), (-1.2, -2.087, 1.355), (-1.214, -1.983, 1.355), (-1.129, -1.498, 1.98), (-1.137, -1.395, 1.98), (-1.05, -0.9133, 2.605), (-1.054, -0.8124, 2.605), (-0.9642, -0.3335, 3.23), (-0.9636, -0.2357, 3.23), (-0.873, 0.2398, 3.855), (-0.8711, 0.2868, 3.855), (-1.157, -3.09, 0.7304), (-1.189, -2.989, 0.7304), (-1.263, -3.481, 0.1054), (-1.217, -2.887, 0.7304), (-1.294, -3.378, 0.1054), (-1.243, -2.783, 0.7304), (-1.183, -2.191, 1.355), (-1.117, -1.601, 1.98), (-1.043, -1.014, 2.605), (-0.9619, -0.4315, 3.23), (-0.8748, 0.1454, 3.855), (-0.4936, 2.297, 6.355), (-1.26, -4.176, -0.5196), (-1.226, -3.929, -0.2071), (-1.192, -3.683, 0.1054), (-1.157, -3.436, 0.4179), (-1.123, -3.19, 0.7304), (-1.089, -2.943, 1.043), (-1.122, -2.843, 1.043), (-1.152, -2.743, 1.043), (-1.141, -2.395, 1.355), (-1.064, -1.904, 1.98), (-0.9874, -1.413, 2.605), (-0.9108, -0.9222, 3.23), (-0.8343, -0.4311, 3.855), (-0.7577, 0.06003, 4.48), (-0.6811, 0.5511, 5.105), (-0.2329, -6.68, -1.77), (-0.3357, -6.586, -1.77), (-0.4333, -6.492, -1.77), (-0.526, -6.398, -1.77), (-0.6141, -6.305, -1.77), (-0.6979, -6.212, -1.77), (-0.7778, -6.119, -1.77), (-0.854, -6.026, -1.77), (-0.9268, -5.933, -1.77), (-0.9962, -5.839, -1.77), (-1.062, -5.746, -1.77), (-1.125, -5.651, -1.77), (-1.185, -5.556, -1.77), (-1.242, -5.459, -1.77), (-1.296, -5.362, -1.77), (-1.282, -4.769, -1.145), (-1.25, -4.523, -0.8321), (-1.217, -4.276, -0.5196), (-1.184, -4.029, -0.2071), (-1.152, -3.782, 0.1054), (-1.119, -3.536, 0.4179), (-1.086, -3.289, 0.7304), (-1.054, -3.042, 1.043), (-1.021, -2.795, 1.355), (-0.09684, -4.327, 1.355), (-0.09408, -4.082, 1.668), (-0.09133, -3.837, 1.98), (-0.08857, -3.592, 2.293), (-0.08581, -3.347, 2.605), (-0.08305, -3.102, 2.918), (-0.08029, -2.857, 3.23), (-0.07754, -2.612, 3.543), (-0.07478, -2.367, 3.855), (-0.07202, -2.122, 4.168), (-0.06926, -1.877, 4.48), (-0.06651, -1.633, 4.793), (-0.06375, -1.388, 5.105), (-0.06099, -1.143, 5.418), (-0.05823, -0.8978, 5.73), (-0.05548, -0.6529, 6.043), (0.1707, 7.344, -3.645), (0.1707, 5.383, 6.355)], [], [(33, 32, 63, 62, 61, 60, 59, 58, 57, 56, 55, 54, 53, 52, 51, 50, 49, 48, 47, 46, 45, 44, 43, 42, 41, 40, 39, 38, 37, 36, 35, 34), (12, 44, 45, 13), (26, 58, 59, 27), (13, 45, 46, 14), (0, 32, 33, 1), (27, 59, 60, 28), (14, 46, 47, 15), (1, 33, 34, 2), (28, 60, 61, 29), (15, 47, 48, 16), (2, 34, 35, 3), (29, 61, 62, 30), (16, 48, 49, 17), (3, 35, 36, 4), (30, 62, 63, 31), (17, 49, 50, 18), (4, 36, 37, 5), (31, 63, 32, 0), (18, 50, 51, 19), (5, 37, 38, 6), (19, 51, 52, 20), (6, 38, 39, 7), (20, 52, 53, 21), (7, 39, 40, 8), (21, 53, 54, 22), (8, 40, 41, 9), (22, 54, 55, 23), (9, 41, 42, 10), (23, 55, 56, 24), (10, 42, 43, 11), (24, 56, 57, 25), (11, 43, 44, 12), (25, 57, 58, 26), (1530, 1531, 1529, 994), (64, 65, 1656, 1655), (1164, 1652, 960, 1238), (72, 73, 74), (75, 76, 77), (78, 79, 80), (81, 82, 83), (84, 83, 85), (86, 85, 87), (88, 89, 90), (1455, 1475, 1453, 1454), (1347, 1228, 1230, 1346), (1043, 1027, 1041, 1042), (101, 102, 103), (365, 743, 74, 73), (106, 107, 108), (594, 634, 632, 592), (128, 129, 130), (602, 174, 604, 603), (143, 140, 144), (311, 912, 118, 312), (142, 146, 145), (1359, 1300, 1298, 1361), (146, 148, 147), (999, 1005, 1003, 997), (148, 150, 149), (149, 150, 151), (150, 152, 151), (151, 152, 153), (152, 154, 153), (153, 154, 155), (154, 156, 155), (155, 156, 157), (156, 158, 157), (157, 158, 159), (158, 160, 159), (159, 160, 161), (160, 162, 161), (161, 162, 163), (162, 164, 163), (163, 164, 165), (164, 166, 165), (165, 166, 167), (166, 168, 167), (167, 168, 169), (168, 170, 169), (169, 170, 171), (231, 239, 232, 233), (172, 173, 174), (173, 143, 174), (143, 173, 140), (173, 175, 140), (176, 177, 178), (179, 177, 139), (139, 177, 180), (177, 176, 180), (180, 176, 181), (137, 139, 136), (136, 139, 182), (139, 180, 182), (182, 180, 133), (180, 181, 133), (133, 181, 131), (1222, 934, 1497, 1496), (745, 836, 744, 743), (187, 125, 188), (125, 127, 188), (188, 127, 189), (127, 190, 189), (189, 190, 124), (190, 121, 124), (124, 121, 122), (191, 192, 193), (192, 194, 193), (193, 194, 195), (194, 196, 195), (195, 196, 197), (196, 198, 197), (197, 198, 199), (198, 200, 199), (199, 200, 201), (200, 202, 201), (247, 251, 249, 248), (128, 203, 129), (197, 187, 195), (187, 188, 195), (195, 188, 193), (188, 189, 193), (193, 189, 191), (189, 124, 191), (191, 124, 204), (134, 136, 127), (127, 136, 190), (136, 182, 190), (190, 182, 121), (182, 133, 121), (121, 133, 119), (1602, 1603, 1576, 1601), (206, 208, 207), (207, 208, 209), (1527, 1628, 935, 1220), (212, 214, 213), (213, 214, 215), (216, 211, 208), (208, 211, 210), (211, 213, 210), (210, 213, 217), (213, 215, 217), (217, 215, 218), (219, 220, 221), (222, 220, 223), (220, 219, 223), (223, 219, 224), (225, 226, 227), (226, 228, 227), (227, 228, 229), (228, 230, 229), (214, 230, 215), (230, 228, 215), (215, 228, 218), (1478, 1542, 1479, 1433), (226, 225, 234), (234, 225, 235), (985, 1036, 986, 984), (240, 222, 241), (222, 223, 241), (241, 223, 242), (223, 224, 242), (242, 224, 243), (244, 245, 246), (245, 247, 246), (246, 247, 248), (1235, 1237, 1236, 953), (248, 249, 250), (251, 252, 253), (243, 244, 242), (244, 246, 242), (242, 246, 241), (246, 248, 241), (241, 248, 240), (248, 250, 240), (254, 255, 256), (255, 257, 256), (256, 257, 258), (243, 254, 244), (254, 256, 244), (294, 899, 295, 293), (245, 258, 247), (258, 251, 247), (251, 253, 249), (249, 253, 250), (1344, 1234, 1322, 1343), (255, 254, 261), (261, 254, 262), (254, 243, 262), (262, 243, 263), (243, 224, 263), (263, 224, 264), (224, 219, 264), (264, 219, 265), (219, 221, 265), (265, 221, 266), (104, 109, 105, 73), (268, 270, 269), (269, 270, 271), (270, 272, 271), (271, 272, 273), (272, 274, 273), (273, 274, 275), (274, 276, 275), (275, 276, 277), (276, 278, 277), (277, 278, 279), (278, 280, 279), (279, 280, 281), (280, 282, 281), (281, 282, 283), (285, 260, 286), (260, 261, 286), (286, 261, 287), (261, 262, 287), (287, 262, 288), (262, 263, 288), (288, 263, 289), (263, 264, 289), (289, 264, 290), (264, 265, 290), (290, 265, 291), (265, 266, 291), (291, 266, 292), (191, 204, 252, 306), (64, 1430, 1543, 1544, 1002, 1004, 1006, 65), (297, 299, 298), (298, 299, 300), (299, 301, 300), (300, 301, 302), (301, 303, 302), (302, 303, 304), (303, 305, 304), (304, 305, 306), (307, 296, 284), (296, 298, 284), (298, 300, 259), (259, 300, 257), (300, 302, 257), (257, 302, 258), (302, 304, 258), (258, 304, 251), (304, 306, 251), (251, 306, 252), (308, 296, 309), (296, 307, 309), (309, 307, 310), (952, 954, 953, 951), (118, 116, 312), (312, 116, 313), (427, 438, 439, 425), (313, 310, 312), (310, 307, 312), (312, 307, 311), (307, 284, 311), (311, 284, 267), (284, 285, 267), (285, 286, 268), (268, 286, 270), (286, 287, 270), (270, 287, 272), (287, 288, 272), (272, 288, 274), (288, 289, 274), (274, 289, 276), (289, 290, 276), (276, 290, 278), (290, 291, 278), (278, 291, 280), (291, 292, 280), (280, 292, 282), (315, 316, 317), (316, 318, 317), (317, 318, 319), (318, 320, 319), (319, 320, 321), (320, 322, 321), (321, 322, 323), (114, 113, 324), (1433, 1479, 1432, 1431, 1434), (324, 325, 326), (431, 232, 239, 430), (326, 327, 328), (387, 452, 383, 388), (330, 331, 332), (333, 334, 335), (351, 554, 359, 349), (335, 336, 337), (1512, 1570, 1513, 1511), (337, 338, 339), (984, 986, 1032, 1031), (339, 340, 341), (1619, 1371, 1372, 1370, 1620), (341, 342, 343), (1176, 1178, 1177, 959), (343, 344, 345), (352, 558, 353, 354), (345, 346, 347), (347, 112, 348), (112, 114, 348), (349, 350, 351), (559, 363, 560, 112), (135, 137, 136, 134), (354, 355, 350), (1630, 1631, 1526, 933), (1486, 1488, 1487, 1485), (358, 99, 359), (331, 360, 332), (91, 452, 387, 386), (332, 361, 362), (1626, 1528, 1350, 1625), (1325, 1326, 1324, 1323), (603, 647, 601, 602), (330, 332, 366), (366, 332, 367), (332, 362, 367), (367, 362, 368), (368, 364, 369), (370, 101, 371), (570, 608, 568, 569), (1105, 1120, 1084, 1086), (102, 374, 103), (374, 375, 103), (103, 375, 373), (1335, 1336, 1334, 1333), (920, 1070, 1124, 1122), (338, 555, 340, 339), (359, 99, 349), (349, 99, 379), (379, 98, 380), (381, 382, 383), (384, 92, 385), (385, 91, 386), (142, 145, 144, 140), (386, 387, 388), (375, 389, 376), (1330, 1331, 1329, 1328), (1338, 1335, 1333, 824), (557, 353, 558, 344), (644, 733, 642, 643), (354, 350, 369), (369, 350, 393), (350, 349, 393), (393, 349, 394), (349, 379, 394), (394, 379, 395), (379, 380, 395), (395, 380, 396), (73, 105, 365), (105, 366, 365), (365, 366, 397), (366, 367, 397), (397, 367, 398), (367, 368, 398), (398, 368, 399), (368, 369, 399), (399, 369, 400), (369, 393, 400), (400, 393, 401), (393, 394, 401), (401, 394, 402), (394, 395, 402), (402, 395, 403), (395, 396, 403), (403, 396, 404), (405, 406, 407), (406, 408, 407), (407, 408, 409), (408, 410, 409), (409, 410, 411), (410, 412, 411), (411, 412, 413), (412, 414, 413), (413, 414, 415), (414, 416, 415), (415, 416, 417), (416, 418, 417), (443, 417, 418, 419, 442), (211, 750, 212, 213), (426, 98, 100, 108), (1611, 1019, 1610, 1058), (1507, 1506, 1439, 1438), (1471, 1535, 1472, 1461), (108, 107, 428), (429, 430, 239), (361, 560, 363, 362), (1573, 1520, 1518, 1572, 937), (1620, 1345, 1344, 1619), (96, 233, 432, 433, 434, 94), (1251, 1253, 1287, 1285), (1533, 1532, 1470, 1469), (126, 134, 127, 125), (438, 370, 439), (932, 1468, 930, 929), (424, 425, 423, 422), (441, 373, 442), (1444, 1449, 1442, 1443), (443, 378, 444), (1482, 1504, 1487, 1480), (1340, 1329, 1331, 1339), (436, 94, 434), (1626, 1264, 1266, 1627), (233, 97, 231), (1463, 1471, 1461, 1462), (236, 293, 239), (554, 351, 555, 338), (445, 446, 447), (446, 448, 447), (1546, 1537, 1473, 1536, 927, 1547), (448, 381, 449), (449, 381, 450), (1282, 1295, 1297, 1280), (1506, 1507, 1483, 931), (382, 388, 383), (364, 368, 362, 363), (452, 91, 454), (1411, 1412, 1410, 1409), (389, 445, 390), (1537, 1546, 1538, 1474), (1457, 1474, 1455, 1456), (1476, 1540, 1477, 1437), (1008, 1558, 1587, 1007), (360, 561, 361, 332), (1036, 1200, 1214, 1037), (456, 384, 457), (430, 405, 431), (405, 407, 431), (431, 407, 432), (407, 409, 432), (432, 409, 433), (409, 411, 433), (433, 411, 435), (411, 413, 435), (435, 413, 436), (1439, 1466, 1441, 1440), (800, 801, 178, 799), (103, 372, 371, 101), (1468, 932, 1469, 1445), (1507, 941, 1484, 1483), (1618, 1394, 1373, 1371, 1619), (965, 1651, 1164, 1163), (427, 428, 438), (113, 561, 325, 324), (461, 462, 458), (462, 463, 458), (463, 464, 459), (459, 464, 465), (464, 466, 465), (466, 467, 465), (1627, 1266, 1313, 1628), (468, 469, 470), (469, 471, 470), (470, 471, 472), (471, 473, 472), (472, 473, 474), (473, 475, 474), (474, 475, 476), (475, 477, 476), (477, 478, 476), (604, 566, 606, 605), (478, 480, 479), (479, 480, 481), (480, 482, 481), (481, 482, 80), (482, 483, 80), (80, 483, 78), (484, 485, 486), (485, 487, 486), (486, 487, 488), (487, 489, 488), (488, 489, 490), (489, 491, 490), (490, 491, 492), (491, 493, 492), (492, 493, 494), (493, 495, 494), (494, 495, 496), (495, 497, 496), (496, 497, 498), (497, 499, 498), (498, 499, 500), (499, 501, 500), (500, 501, 502), (501, 503, 502), (502, 503, 504), (503, 505, 504), (284, 298, 259, 285), (328, 327, 507), (327, 508, 507), (507, 508, 509), (508, 510, 509), (509, 510, 511), (510, 512, 511), (511, 512, 513), (512, 514, 513), (513, 514, 515), (514, 516, 515), (515, 516, 517), (516, 518, 517), (517, 518, 519), (518, 520, 519), (519, 520, 521), (520, 522, 521), (521, 522, 523), (522, 524, 523), (523, 524, 525), (524, 526, 525), (525, 526, 527), (526, 528, 527), (527, 528, 529), (528, 530, 529), (529, 530, 531), (530, 532, 531), (531, 532, 533), (110, 109, 534), (109, 535, 534), (534, 535, 536), (535, 537, 536), (536, 537, 538), (537, 539, 538), (538, 539, 540), (539, 541, 540), (540, 541, 542), (541, 543, 542), (542, 543, 544), (543, 545, 544), (544, 545, 546), (545, 547, 546), (546, 547, 548), (547, 549, 548), (548, 549, 550), (549, 551, 550), (550, 551, 552), (600, 172, 602, 601), (1437, 1477, 1435, 1436, 1451), (1495, 1499, 1501, 1493), (1510, 1514, 1508, 1509), (432, 233, 232, 431), (354, 369, 364, 352), (363, 559, 352, 364), (561, 562, 325), (456, 457, 70, 69, 455), (327, 563, 508), (563, 111, 508), (508, 111, 510), (510, 110, 512), (110, 534, 512), (512, 534, 514), (534, 536, 514), (514, 536, 516), (536, 538, 516), (516, 538, 518), (538, 540, 518), (518, 540, 520), (540, 542, 520), (520, 542, 522), (542, 544, 522), (522, 544, 524), (544, 546, 524), (524, 546, 526), (546, 548, 526), (526, 548, 528), (548, 550, 528), (528, 550, 530), (550, 552, 530), (530, 552, 532), (533, 484, 531), (484, 486, 531), (531, 486, 529), (486, 488, 529), (529, 488, 527), (488, 490, 527), (527, 490, 525), (490, 492, 525), (525, 492, 523), (492, 494, 523), (523, 494, 521), (494, 496, 521), (521, 496, 519), (496, 498, 519), (519, 498, 517), (498, 500, 517), (517, 500, 515), (500, 502, 515), (515, 502, 513), (502, 504, 513), (513, 504, 511), (504, 506, 511), (511, 506, 509), (506, 564, 509), (509, 564, 507), (564, 565, 507), (507, 565, 328), (1237, 1315, 1254, 1253), (941, 1507, 1438, 939), (982, 1613, 983, 981), (570, 571, 572), (100, 99, 358, 357), (572, 573, 574), (573, 575, 574), (574, 575, 576), (575, 577, 576), (576, 577, 578), (577, 579, 578), (578, 579, 580), (579, 581, 580), (580, 581, 582), (581, 583, 582), (582, 583, 584), (583, 585, 584), (584, 585, 586), (585, 587, 586), (586, 587, 588), (587, 589, 588), (588, 589, 590), (589, 591, 590), (590, 591, 592), (591, 593, 592), (592, 593, 594), (1313, 1314, 1235, 955), (595, 75, 596), (596, 75, 597), (75, 77, 597), (597, 77, 598), (94, 436, 392, 391), (1482, 1481, 1505, 1510, 1509), (91, 385, 92, 93), (1323, 1324, 1322, 1321), (566, 604, 174, 143), (1202, 1203, 1176, 1175), (605, 606, 607), (1040, 1048, 1042, 1041), (607, 608, 609), (608, 610, 609), (609, 610, 611), (610, 612, 611), (611, 612, 613), (612, 614, 613), (613, 614, 615), (614, 616, 615), (615, 616, 617), (616, 618, 617), (617, 618, 619), (618, 620, 619), (619, 620, 621), (620, 622, 621), (621, 622, 623), (622, 624, 623), (623, 624, 625), (624, 626, 625), (625, 626, 627), (626, 628, 627), (627, 628, 629), (628, 630, 629), (629, 630, 631), (1540, 1549, 1541, 1477), (632, 634, 633), (633, 634, 635), (634, 636, 635), (635, 636, 637), (636, 638, 637), (637, 638, 639), (638, 640, 639), (639, 640, 641), (76, 75, 171), (595, 593, 169), (169, 593, 167), (593, 591, 167), (167, 591, 165), (591, 589, 165), (165, 589, 163), (589, 587, 163), (163, 587, 161), (587, 585, 161), (161, 585, 159), (585, 583, 159), (159, 583, 157), (583, 581, 157), (157, 581, 155), (581, 579, 155), (155, 579, 153), (579, 577, 153), (153, 577, 151), (577, 575, 151), (151, 575, 149), (575, 573, 149), (145, 569, 144), (567, 566, 143), (1501, 1500, 1521, 1523), (1466, 931, 1467, 1441), (644, 645, 646), (553, 359, 554, 336), (646, 647, 648), (647, 649, 648), (648, 649, 650), (649, 651, 650), (650, 651, 652), (651, 653, 652), (652, 653, 654), (653, 655, 654), (654, 655, 656), (655, 657, 656), (656, 657, 658), (657, 659, 658), (658, 659, 660), (659, 661, 660), (660, 661, 662), (661, 663, 662), (662, 663, 664), (663, 665, 664), (664, 665, 666), (665, 667, 666), (666, 667, 668), (667, 669, 668), (668, 669, 670), (669, 671, 670), (670, 671, 672), (671, 673, 672), (672, 673, 674), (170, 1639, 76), (675, 677, 676), (676, 677, 678), (677, 679, 678), (678, 679, 680), (679, 681, 680), (680, 681, 682), (681, 683, 682), (682, 683, 684), (683, 685, 684), (684, 685, 686), (685, 687, 686), (686, 687, 688), (82, 81, 689), (81, 690, 689), (689, 690, 691), (690, 692, 691), (691, 692, 693), (692, 694, 693), (693, 694, 695), (694, 696, 695), (695, 696, 697), (696, 698, 697), (697, 698, 699), (698, 700, 699), (699, 700, 701), (700, 702, 701), (701, 702, 703), (1410, 1389, 1387, 1408), (704, 706, 705), (705, 706, 707), (706, 708, 707), (707, 708, 709), (708, 710, 709), (709, 710, 711), (710, 712, 711), (711, 712, 713), (712, 714, 713), (713, 714, 715), (714, 716, 715), (715, 716, 717), (716, 718, 717), (717, 718, 719), (718, 720, 719), (719, 720, 721), (720, 722, 721), (721, 722, 723), (722, 724, 723), (723, 724, 725), (724, 726, 725), (725, 726, 727), (726, 728, 727), (727, 728, 729), (728, 730, 729), (729, 730, 731), (730, 732, 731), (731, 732, 733), (647, 603, 649), (649, 605, 651), (605, 607, 651), (651, 607, 653), (607, 609, 653), (653, 609, 655), (609, 611, 655), (655, 611, 657), (611, 613, 657), (657, 613, 659), (613, 615, 659), (659, 615, 661), (615, 617, 661), (661, 617, 663), (617, 619, 663), (663, 619, 665), (619, 621, 665), (665, 621, 667), (621, 623, 667), (667, 623, 669), (623, 625, 669), (669, 625, 671), (625, 627, 671), (671, 627, 673), (627, 629, 673), (673, 629, 675), (1604, 1605, 1588, 1603), (631, 633, 677), (677, 633, 679), (633, 635, 679), (679, 635, 681), (635, 637, 681), (681, 637, 683), (637, 639, 683), (683, 639, 685), (639, 641, 685), (685, 641, 687), (172, 174, 602), (608, 570, 610), (570, 572, 610), (610, 572, 612), (572, 574, 612), (612, 574, 614), (574, 576, 614), (614, 576, 616), (576, 578, 616), (616, 578, 618), (578, 580, 618), (618, 580, 620), (580, 582, 620), (620, 582, 622), (582, 584, 622), (622, 584, 624), (584, 586, 624), (624, 586, 626), (586, 588, 626), (626, 588, 628), (588, 590, 628), (628, 590, 630), (590, 592, 630), (630, 592, 632), (1266, 1265, 1314, 1313), (594, 596, 634), (634, 596, 636), (596, 597, 636), (636, 597, 638), (597, 598, 638), (638, 598, 640), (104, 73, 734), (73, 72, 734), (734, 72, 735), (736, 737, 738), (737, 739, 738), (738, 739, 740), (739, 741, 740), (740, 741, 742), (741, 743, 742), (742, 743, 744), (737, 735, 739), (735, 72, 739), (739, 72, 741), (72, 74, 741), (741, 74, 743), (743, 365, 745), (365, 397, 745), (745, 397, 746), (397, 398, 746), (746, 398, 747), (398, 399, 747), (747, 399, 748), (399, 400, 748), (748, 400, 749), (400, 401, 749), (749, 401, 750), (401, 402, 750), (750, 402, 751), (402, 403, 751), (751, 403, 752), (403, 404, 752), (752, 404, 753), (85, 86, 84), (86, 754, 84), (84, 754, 755), (754, 756, 755), (755, 756, 757), (756, 758, 757), (757, 758, 759), (758, 760, 759), (759, 760, 761), (760, 762, 761), (761, 762, 763), (762, 764, 763), (763, 764, 765), (764, 766, 765), (765, 766, 767), (766, 768, 767), (767, 768, 769), (768, 770, 769), (769, 770, 771), (956, 958, 1125), (772, 774, 773), (773, 774, 775), (774, 776, 775), (775, 776, 777), (776, 778, 777), (777, 778, 779), (778, 780, 779), (779, 780, 781), (780, 782, 781), (781, 782, 783), (782, 784, 783), (783, 784, 785), (784, 786, 785), (785, 786, 787), (786, 788, 787), (787, 788, 789), (788, 790, 789), (789, 790, 791), (790, 792, 791), (791, 792, 793), (792, 794, 793), (793, 794, 795), (794, 796, 795), (795, 796, 797), (177, 799, 178), (1615, 1416, 1417, 1415, 1616), (800, 802, 801), (801, 802, 803), (802, 804, 803), (803, 804, 805), (804, 806, 805), (805, 806, 807), (806, 808, 807), (807, 808, 809), (808, 810, 809), (809, 810, 811), (810, 812, 811), (811, 812, 813), (812, 814, 813), (813, 814, 815), (814, 816, 815), (815, 816, 817), (816, 818, 817), (817, 818, 819), (818, 820, 819), (819, 820, 821), (820, 822, 821), (821, 822, 823), (822, 824, 823), (823, 824, 89), (83, 84, 81), (84, 755, 81), (81, 755, 690), (755, 757, 690), (690, 757, 692), (757, 759, 692), (692, 759, 694), (759, 761, 694), (694, 761, 696), (761, 763, 696), (696, 763, 698), (763, 765, 698), (698, 765, 700), (765, 767, 700), (700, 767, 702), (767, 769, 702), (702, 769, 704), (1630, 1629, 954), (771, 773, 706), (706, 773, 708), (773, 775, 708), (708, 775, 710), (775, 777, 710), (710, 777, 712), (777, 779, 712), (712, 779, 714), (779, 781, 714), (714, 781, 716), (781, 783, 716), (716, 783, 718), (783, 785, 718), (718, 785, 720), (785, 787, 720), (720, 787, 722), (787, 789, 722), (722, 789, 724), (789, 791, 724), (724, 791, 726), (791, 793, 726), (726, 793, 728), (793, 795, 728), (728, 795, 730), (795, 797, 730), (730, 797, 732), (825, 826, 827), (826, 828, 827), (827, 828, 829), (828, 830, 829), (829, 830, 831), (830, 832, 831), (831, 832, 833), (832, 834, 833), (833, 834, 835), (834, 836, 835), (835, 836, 837), (1175, 1176, 959, 961), (90, 461, 88), (461, 458, 88), (88, 458, 839), (458, 460, 839), (839, 460, 840), (460, 841, 840), (840, 841, 842), (841, 843, 842), (842, 843, 844), (843, 845, 844), (844, 845, 846), (845, 847, 846), (846, 847, 848), (847, 849, 848), (848, 849, 850), (849, 851, 850), (850, 851, 852), (851, 853, 852), (852, 853, 854), (853, 855, 854), (854, 855, 856), (855, 857, 856), (856, 857, 858), (857, 859, 858), (858, 859, 860), (859, 861, 860), (860, 861, 862), (861, 863, 862), (862, 863, 184), (863, 864, 184), (865, 866, 867), (866, 868, 867), (867, 868, 869), (868, 870, 869), (869, 870, 871), (870, 872, 871), (871, 872, 873), (872, 874, 873), (873, 874, 875), (874, 876, 875), (875, 876, 877), (876, 878, 877), (877, 878, 879), (878, 880, 879), (879, 880, 881), (880, 882, 881), (881, 882, 883), (882, 884, 883), (883, 884, 885), (884, 886, 885), (885, 886, 887), (886, 888, 887), (887, 888, 889), (888, 890, 889), (889, 890, 891), (890, 892, 891), (891, 892, 893), (892, 894, 893), (893, 894, 895), (894, 896, 895), (895, 896, 897), (1548, 1558, 1549, 1540), (89, 88, 823), (88, 839, 823), (823, 839, 821), (839, 840, 821), (821, 840, 819), (840, 842, 819), (819, 842, 817), (842, 844, 817), (817, 844, 815), (844, 846, 815), (815, 846, 813), (846, 848, 813), (813, 848, 811), (848, 850, 811), (811, 850, 809), (850, 852, 809), (809, 852, 807), (852, 854, 807), (807, 854, 805), (854, 856, 805), (805, 856, 803), (856, 858, 803), (803, 858, 801), (858, 860, 801), (801, 860, 178), (860, 862, 178), (178, 862, 176), (862, 184, 176), (176, 184, 181), (184, 186, 181), (866, 825, 868), (825, 827, 868), (868, 827, 870), (827, 829, 870), (870, 829, 872), (829, 831, 872), (872, 831, 874), (831, 833, 874), (874, 833, 876), (833, 835, 876), (876, 835, 878), (835, 837, 878), (878, 837, 880), (880, 838, 882), (838, 205, 882), (882, 205, 884), (205, 207, 884), (884, 207, 886), (207, 209, 886), (886, 209, 888), (888, 210, 890), (210, 217, 890), (890, 217, 892), (217, 218, 892), (892, 218, 894), (218, 234, 894), (894, 234, 896), (234, 235, 896), (896, 235, 898), (130, 733, 128), (733, 732, 128), (128, 732, 201), (732, 797, 201), (201, 797, 199), (797, 796, 199), (1459, 1473, 1457, 1458), (197, 794, 187), (794, 792, 187), (187, 792, 125), (792, 790, 125), (125, 790, 126), (790, 788, 126), (126, 788, 134), (788, 786, 134), (134, 786, 135), (786, 784, 135), (135, 784, 137), (784, 782, 137), (137, 782, 138), (782, 780, 138), (138, 780, 179), (780, 778, 179), (179, 778, 798), (778, 776, 798), (798, 776, 799), (776, 774, 799), (799, 774, 800), (1600, 1601, 1575, 1574), (772, 770, 802), (802, 770, 804), (770, 768, 804), (804, 768, 806), (768, 766, 806), (806, 766, 808), (766, 764, 808), (808, 764, 810), (764, 762, 810), (810, 762, 812), (762, 760, 812), (812, 760, 814), (760, 758, 814), (814, 758, 816), (758, 756, 816), (816, 756, 818), (756, 754, 818), (818, 754, 820), (754, 86, 820), (820, 86, 822), (86, 87, 822), (822, 87, 824), (826, 736, 828), (736, 738, 828), (828, 738, 830), (738, 740, 830), (830, 740, 832), (740, 742, 832), (832, 742, 834), (742, 744, 834), (834, 744, 836), (836, 745, 838), (745, 746, 838), (838, 746, 205), (746, 747, 205), (747, 748, 206), (748, 749, 216), (216, 749, 211), (749, 750, 211), (750, 751, 212), (212, 751, 214), (751, 752, 214), (214, 752, 230), (752, 753, 230), (230, 753, 229), (130, 642, 733), (733, 644, 731), (644, 646, 731), (731, 646, 729), (646, 648, 729), (729, 648, 727), (648, 650, 727), (727, 650, 725), (650, 652, 725), (725, 652, 723), (652, 654, 723), (723, 654, 721), (654, 656, 721), (721, 656, 719), (656, 658, 719), (719, 658, 717), (658, 660, 717), (717, 660, 715), (660, 662, 715), (715, 662, 713), (662, 664, 713), (713, 664, 711), (664, 666, 711), (711, 666, 709), (666, 668, 709), (709, 668, 707), (668, 670, 707), (707, 670, 705), (670, 672, 705), (705, 672, 703), (132, 119, 133, 131), (674, 676, 701), (701, 676, 699), (676, 678, 699), (699, 678, 697), (678, 680, 697), (697, 680, 695), (680, 682, 695), (695, 682, 693), (682, 684, 693), (693, 684, 691), (684, 686, 691), (691, 686, 689), (686, 688, 689), (689, 688, 82), (998, 995, 1008, 1000), (85, 83, 944, 87), (561, 360, 562), (360, 331, 562), (563, 329, 111), (329, 105, 111), (111, 105, 109), (109, 104, 535), (104, 734, 535), (535, 734, 537), (734, 735, 537), (537, 735, 539), (735, 737, 539), (539, 737, 541), (737, 736, 541), (541, 736, 543), (736, 826, 543), (543, 826, 545), (826, 825, 545), (545, 825, 547), (825, 866, 547), (547, 866, 549), (866, 865, 549), (549, 865, 551), (67, 66, 899), (66, 900, 899), (322, 901, 323), (901, 902, 323), (323, 902, 903), (902, 904, 903), (423, 440, 441, 421), (192, 905, 194), (905, 906, 194), (194, 906, 196), (906, 907, 196), (196, 907, 198), (907, 908, 198), (198, 908, 200), (908, 909, 200), (200, 909, 202), (909, 910, 202), (202, 910, 203), (308, 315, 296), (315, 317, 296), (317, 319, 297), (297, 319, 299), (319, 321, 299), (299, 321, 301), (321, 323, 301), (301, 323, 303), (323, 903, 303), (303, 903, 305), (1508, 1567, 1502, 1503), (192, 191, 306), (138, 179, 139, 137), (192, 306, 305, 903), (253, 123, 250), (123, 122, 250), (250, 122, 240), (122, 120, 240), (240, 120, 222), (120, 119, 222), (222, 119, 220), (119, 132, 220), (220, 132, 221), (132, 131, 221), (221, 131, 266), (131, 183, 266), (266, 183, 292), (183, 186, 292), (292, 186, 282), (186, 185, 282), (282, 185, 283), (185, 864, 283), (333, 106, 357), (1225, 1226, 1217, 1224), (372, 441, 440, 371), (260, 285, 259, 257), (391, 449, 437, 94), (422, 420, 396), (396, 420, 404), (420, 418, 404), (404, 418, 753), (418, 416, 753), (753, 416, 229), (416, 414, 229), (229, 414, 227), (414, 412, 227), (227, 412, 225), (412, 410, 225), (225, 410, 235), (410, 408, 235), (235, 408, 898), (123, 204, 124, 122), (406, 405, 911), (911, 405, 912), (405, 430, 912), (912, 430, 913), (430, 429, 913), (913, 429, 914), (1622, 1347, 1346, 1621), (899, 294, 67), (294, 238, 67), (383, 451, 450, 381), (995, 1550, 1559, 1008), (435, 436, 434, 433), (70, 457, 71), (900, 314, 899), (115, 117, 914), (914, 117, 913), (913, 118, 912), (912, 311, 911), (311, 267, 911), (911, 267, 898), (267, 269, 898), (269, 271, 897), (897, 271, 895), (271, 273, 895), (895, 273, 893), (273, 275, 893), (893, 275, 891), (275, 277, 891), (891, 277, 889), (277, 279, 889), (889, 279, 887), (279, 281, 887), (887, 281, 885), (281, 283, 885), (885, 283, 883), (283, 864, 883), (883, 864, 881), (864, 863, 881), (881, 863, 879), (863, 861, 879), (879, 861, 877), (861, 859, 877), (877, 859, 875), (859, 857, 875), (875, 857, 873), (857, 855, 873), (873, 855, 871), (855, 853, 871), (871, 853, 869), (853, 851, 869), (869, 851, 867), (851, 849, 867), (867, 849, 865), (849, 847, 865), (865, 847, 551), (847, 845, 551), (551, 845, 552), (845, 843, 552), (552, 843, 532), (843, 841, 532), (532, 841, 533), (460, 459, 484), (1283, 1284, 1282, 1281), (485, 465, 487), (487, 468, 489), (468, 470, 489), (489, 470, 491), (470, 472, 491), (491, 472, 493), (472, 474, 493), (493, 474, 495), (474, 476, 495), (495, 476, 497), (497, 479, 499), (479, 481, 499), (499, 481, 501), (481, 80, 501), (501, 80, 503), (80, 79, 503), (503, 79, 505), (79, 915, 505), (915, 916, 506), (506, 916, 564), (916, 917, 564), (564, 917, 565), (918, 919, 920), (921, 922, 923), (924, 925, 926), (933, 934, 935), (936, 937, 938), (939, 940, 941), (942, 943, 77), (1616, 1341, 1340, 1615), (798, 799, 177, 179), (1565, 1585, 1557, 1556), (454, 236, 453, 452), (772, 802, 800, 774), (956, 957, 958), (425, 439, 440, 423), (957, 956, 962), (963, 964, 965), (966, 967, 964), (968, 969, 967), (970, 971, 972), (973, 974, 975), (976, 977, 974), (978, 979, 980), (1233, 1234, 1232, 1231), (93, 92, 455, 237), (97, 233, 96, 95), (358, 359, 553, 334), (1070, 1080, 1084, 1124), (340, 556, 342, 341), (1002, 1003, 1004), (1003, 1005, 1004), (1004, 1005, 1006), (1007, 1000, 1008), (941, 940, 1486, 1484), (1349, 1217, 1226, 1348), (991, 990, 1010), (1010, 990, 1011), (1012, 1013, 991), (1013, 1014, 992), (355, 556, 356, 350), (1619, 1344, 1343, 1618), (1013, 1012, 1017), (1017, 1012, 1018), (988, 987, 1020), (1020, 987, 1021), (1022, 1023, 988), (1023, 1024, 989), (989, 1024, 1025), (1024, 1026, 1025), (1011, 1027, 1010), (422, 423, 421, 420), (1010, 1028, 1009), (426, 427, 425, 424), (238, 237, 68, 67), (1029, 1030, 1012), (1012, 1030, 1018), (1056, 1609, 1054, 1055), (1033, 1034, 1035), (1036, 1037, 1034), (1031, 1054, 1608, 1607), (560, 361, 561, 113), (295, 899, 914, 429), (453, 236, 97, 451), (1042, 1044, 1043), (1043, 1044, 1045), (1044, 1046, 1045), (1045, 1046, 1047), (983, 1048, 1040), (1048, 1049, 1042), (1042, 1049, 1044), (1049, 1050, 1044), (1044, 1050, 1046), (1051, 1052, 1053), (1031, 1032, 1054), (1528, 1627, 1527, 1218), (1261, 1316, 1263, 1264, 1262), (342, 557, 344, 343), (98, 379, 99, 100), (1057, 1059, 1058), (1058, 1059, 1060), (1059, 1061, 1060), (1060, 1061, 1062), (1061, 1063, 1062), (1062, 1063, 1064), (1063, 1065, 1064), (1064, 1065, 1066), (1065, 1067, 1066), (1066, 1067, 1068), (920, 1069, 1070), (556, 355, 557, 342), (1071, 1072, 1055), (1072, 1073, 1057), (1057, 1073, 1059), (1073, 1074, 1059), (1059, 1074, 1061), (1074, 1075, 1061), (1061, 1075, 1063), (1075, 1076, 1063), (1063, 1076, 1065), (1076, 1077, 1065), (1065, 1077, 1067), (1257, 1318, 1259, 1258), (1051, 1079, 1069), (988, 1023, 989, 987), (1033, 1082, 1052), (982, 981, 1023), (1023, 981, 1024), (981, 1039, 1024), (255, 261, 260, 257), (1026, 1041, 1027), (1043, 1045, 1028), (1045, 1047, 1029), (1029, 1047, 1030), (1084, 1085, 1086), (1085, 1087, 1086), (1086, 1087, 1088), (1087, 1089, 1088), (1088, 1089, 1090), (1089, 1091, 1090), (1090, 1091, 1092), (1091, 1093, 1092), (1092, 1093, 1094), (1093, 1095, 1094), (1094, 1095, 1096), (1095, 1097, 1096), (1096, 1097, 1098), (1097, 1099, 1098), (1098, 1099, 1100), (1099, 1101, 1100), (1102, 1103, 1104), (1105, 1106, 1107), (1106, 1108, 1107), (1107, 1108, 1109), (1108, 1110, 1109), (1109, 1110, 1111), (1110, 1112, 1111), (1111, 1112, 1113), (1112, 1114, 1113), (1113, 1114, 1115), (1114, 1116, 1115), (1115, 1116, 1117), (1116, 1118, 1117), (1105, 1119, 1120), (1119, 1121, 1120), (1120, 1121, 1122), (1121, 1123, 1122), (1100, 1118, 1098), (1118, 1116, 1098), (1098, 1116, 1096), (1116, 1114, 1096), (1096, 1114, 1094), (1114, 1112, 1094), (1094, 1112, 1092), (1112, 1110, 1092), (1092, 1110, 1090), (1110, 1108, 1090), (1090, 1108, 1088), (1108, 1106, 1088), (1088, 1106, 1086), (1106, 1105, 1086), (1625, 1262, 1264, 1626), (1084, 1120, 1124), (1120, 1122, 1124), (1125, 1126, 1127), (1126, 1128, 1127), (1127, 1128, 1129), (1128, 1130, 1129), (1129, 1130, 1131), (1130, 1132, 1131), (1131, 1132, 1133), (1132, 1134, 1133), (1133, 1134, 1135), (1134, 1136, 1135), (956, 1137, 1138), (1137, 1139, 1138), (1138, 1139, 1140), (1139, 1141, 1140), (1117, 1136, 1115), (1136, 1134, 1115), (1115, 1134, 1113), (1134, 1132, 1113), (1113, 1132, 1111), (1132, 1130, 1111), (1111, 1130, 1109), (1130, 1128, 1109), (1109, 1128, 1107), (1128, 1126, 1107), (1107, 1126, 1105), (1126, 1125, 1105), (267, 285, 268, 269), (1119, 970, 1121), (970, 972, 1121), (1121, 972, 1123), (1142, 1143, 1144), (1143, 1145, 1144), (1144, 1145, 1146), (1145, 1147, 1146), (1146, 1147, 1148), (1147, 1149, 1148), (1148, 1149, 1150), (1149, 1151, 1150), (1150, 1151, 1152), (1151, 1153, 1152), (1152, 1153, 1154), (1153, 1155, 1154), (1154, 1155, 1156), (1155, 1157, 1156), (1156, 1157, 1158), (1157, 1159, 1158), (1158, 1159, 1160), (1159, 1161, 1160), (1160, 1161, 1162), (1161, 963, 1162), (1162, 963, 1163), (963, 965, 1163), (293, 295, 429, 239), (1103, 1102, 1165), (1102, 1166, 1165), (1165, 1166, 1167), (1166, 1168, 1167), (1167, 1168, 1169), (1168, 1170, 1169), (1169, 1170, 1171), (1140, 1172, 1138), (1172, 1173, 1138), (1138, 1173, 956), (1055, 1072, 1057, 1056), (329, 563, 331, 330, 366, 105), (1345, 1232, 1234, 1344), (1177, 1178, 1179), (1178, 1180, 1179), (1179, 1180, 1181), (1180, 1182, 1181), (1181, 1182, 1183), (1182, 1184, 1183), (1183, 1184, 1185), (1184, 1186, 1185), (1185, 1186, 1187), (1186, 1188, 1187), (1187, 1188, 1189), (1188, 1190, 1189), (1189, 1190, 1191), (1190, 1192, 1191), (1191, 1192, 1193), (1192, 1194, 1193), (1193, 1194, 1195), (1194, 1196, 1195), (1195, 1196, 1197), (1196, 1198, 1197), (1197, 1198, 1199), (1198, 1200, 1199), (1199, 1200, 1201), (961, 923, 1175), (923, 1202, 1175), (378, 443, 377, 376), (1176, 1203, 1178), (1203, 1204, 1178), (1178, 1204, 1180), (1204, 1205, 1180), (1180, 1205, 1182), (1205, 1206, 1182), (1182, 1206, 1184), (1206, 1207, 1184), (1184, 1207, 1186), (1207, 1208, 1186), (1186, 1208, 1188), (1208, 1209, 1188), (1188, 1209, 1190), (1209, 1210, 1190), (1190, 1210, 1192), (1210, 1211, 1192), (1192, 1211, 1194), (1211, 1212, 1194), (1194, 1212, 1196), (1212, 1213, 1196), (1196, 1213, 1198), (1213, 1214, 1198), (1198, 1214, 1200), (1215, 1174, 1171), (1173, 1172, 1169), (1169, 1172, 1167), (1172, 1140, 1167), (1167, 1140, 1165), (1140, 1141, 1165), (1165, 1141, 1103), (1135, 1104, 1133), (1104, 1103, 1133), (1133, 1103, 1131), (1103, 1141, 1131), (1131, 1141, 1129), (1141, 1139, 1129), (1129, 1139, 1127), (1139, 1137, 1127), (1127, 1137, 1125), (1137, 956, 1125), (958, 1216, 970), (970, 1216, 971), (1217, 1218, 1219), (1218, 1220, 1219), (1219, 1220, 1221), (1220, 1222, 1221), (1221, 1222, 1223), (1219, 1224, 1217), (1236, 1251, 1252, 950), (1225, 1227, 1226), (1226, 1227, 1228), (112, 560, 113, 114), (1346, 1230, 1232, 1345), (1019, 1022, 988, 1020), (954, 955, 953), (953, 955, 1235), (951, 953, 950), (950, 953, 1236), (94, 437, 95, 96), (1472, 1536, 1473, 1459), (1238, 1177, 1239), (1177, 1179, 1239), (1239, 1179, 1240), (1179, 1181, 1240), (1240, 1181, 1241), (1181, 1183, 1241), (1241, 1183, 1242), (1183, 1185, 1242), (1242, 1185, 1243), (1185, 1187, 1243), (1243, 1187, 1244), (1187, 1189, 1244), (1244, 1189, 1245), (1189, 1191, 1245), (1245, 1191, 1246), (1191, 1193, 1246), (1246, 1193, 1247), (1193, 1195, 1247), (1247, 1195, 1248), (1195, 1197, 1248), (1248, 1197, 1249), (1197, 1199, 1249), (1249, 1199, 1250), (1199, 1201, 1250), (1250, 1201, 945), (1251, 1143, 1252), (1143, 1142, 1252), (1252, 1142, 947), (948, 950, 947), (947, 950, 1252), (986, 1034, 1071, 1032), (1236, 1237, 1251), (1251, 1237, 1253), (479, 497, 476, 478), (1253, 1254, 1255), (945, 947, 1250), (947, 1142, 1250), (1250, 1142, 1249), (1142, 1144, 1249), (1249, 1144, 1248), (1144, 1146, 1248), (1248, 1146, 1247), (1146, 1148, 1247), (1247, 1148, 1246), (1148, 1150, 1246), (1246, 1150, 1245), (1150, 1152, 1245), (1245, 1152, 1244), (1152, 1154, 1244), (1244, 1154, 1243), (1154, 1156, 1243), (1243, 1156, 1242), (1156, 1158, 1242), (1242, 1158, 1241), (1158, 1160, 1241), (1241, 1160, 1240), (1160, 1162, 1240), (1240, 1162, 1239), (1162, 1163, 1239), (1239, 1163, 1238), (1163, 1164, 1238), (1256, 1257, 1258), (1081, 1082, 1033, 1035), (1258, 1259, 1260), (1343, 1322, 1324, 1342), (1260, 1261, 1262), (356, 555, 351, 350), (468, 487, 465, 467, 469), (674, 701, 703, 672), (1013, 1017, 1016, 1014), (967, 966, 968), (966, 1267, 968), (968, 1267, 1268), (1267, 1269, 1268), (1268, 1269, 1270), (1269, 1271, 1270), (1270, 1271, 1272), (1271, 1273, 1272), (1272, 1273, 1274), (1273, 1275, 1274), (1274, 1275, 1276), (1275, 1277, 1276), (1276, 1277, 1278), (1277, 1279, 1278), (1278, 1279, 1280), (1279, 1281, 1280), (1280, 1281, 1282), (140, 175, 141, 142), (1283, 1285, 1284), (1284, 1285, 1286), (1285, 1287, 1286), (1286, 1287, 1288), (1289, 1290, 1291), (1290, 1292, 1291), (1291, 1292, 1293), (1292, 1294, 1293), (1293, 1294, 1295), (1294, 1296, 1295), (1295, 1296, 1297), (1589, 1607, 1591, 1590), (1298, 1300, 1299), (1299, 1300, 1301), (1300, 1302, 1301), (1301, 1302, 1303), (1302, 1304, 1303), (1303, 1304, 1305), (1304, 1306, 1305), (1305, 1306, 1307), (1306, 1308, 1307), (1307, 1308, 1309), (1308, 1310, 1309), (1309, 1310, 1311), (1310, 1312, 1311), (1311, 1312, 969), (969, 968, 1311), (968, 1268, 1311), (1311, 1268, 1309), (1268, 1270, 1309), (1309, 1270, 1307), (1270, 1272, 1307), (1307, 1272, 1305), (1272, 1274, 1305), (1305, 1274, 1303), (1274, 1276, 1303), (1303, 1276, 1301), (1276, 1278, 1301), (1301, 1278, 1299), (1278, 1280, 1299), (1299, 1280, 1297), (1475, 1539, 1476, 1453), (1282, 1284, 1295), (1295, 1284, 1293), (1284, 1286, 1293), (1293, 1286, 1291), (1286, 1288, 1291), (1291, 1288, 1289), (1477, 1541, 1478, 1435), (1314, 1265, 1315), (1315, 1263, 1316), (1316, 1261, 1317), (1317, 1259, 1318), (1318, 1257, 1319), (964, 963, 966), (963, 1161, 966), (966, 1161, 1267), (1161, 1159, 1267), (1267, 1159, 1269), (1159, 1157, 1269), (1269, 1157, 1271), (1157, 1155, 1271), (1271, 1155, 1273), (1155, 1153, 1273), (1273, 1153, 1275), (1153, 1151, 1275), (1275, 1151, 1277), (1151, 1149, 1277), (1277, 1149, 1279), (1149, 1147, 1279), (1279, 1147, 1281), (1147, 1145, 1281), (1281, 1145, 1283), (771, 706, 704, 769), (1143, 1251, 1285), (995, 997, 993, 994), (1287, 1253, 1288), (1253, 1255, 1288), (1288, 1255, 1289), (1233, 1320, 1234), (1320, 1321, 1234), (1234, 1321, 1322), (1474, 1538, 1475, 1455), (569, 145, 571, 570), (1325, 1327, 1326), (1509, 1508, 1503, 1504, 1482), (1231, 1232, 1230, 1229), (90, 89, 1332), (89, 1333, 1332), (1332, 1333, 1334), (377, 443, 442, 373), (1335, 1331, 1336), (1336, 1331, 1337), (1331, 1330, 1337), (89, 824, 1333), (1612, 1022, 1611, 1060), (1557, 1587, 1558, 1548), (991, 1013, 992, 990), (568, 606, 566, 567), (1558, 1008, 1559, 1549), (1532, 928, 1534, 1470), (555, 356, 556, 340), (1348, 1226, 1228, 1347), (1078, 1079, 1051, 1053), (1263, 1315, 1265, 1266, 1264), (1349, 1350, 1217), (1217, 1350, 1218), (974, 973, 976), (973, 1351, 976), (976, 1351, 1352), (1351, 1353, 1352), (1352, 1353, 1354), (1353, 1355, 1354), (1354, 1355, 1356), (1355, 1357, 1356), (1356, 1357, 1358), (1012, 991, 1010, 1009, 1029), (1359, 1361, 1360), (1360, 1361, 1362), (1361, 1363, 1362), (1362, 1363, 1364), (1363, 1365, 1364), (1364, 1365, 1366), (1365, 1319, 1366), (1366, 1319, 1367), (1319, 1257, 1367), (1367, 1257, 1368), (1257, 1256, 1368), (1368, 1256, 1369), (1371, 1373, 1372), (1372, 1373, 1374), (1373, 1375, 1374), (1374, 1375, 1376), (1375, 1377, 1376), (1376, 1377, 1378), (1377, 1379, 1378), (1378, 1379, 1380), (1379, 1381, 1380), (1380, 1381, 1382), (1381, 1383, 1382), (1382, 1383, 1384), (1383, 1385, 1384), (1384, 1385, 1386), (675, 676, 674, 673), (1387, 1389, 1388), (1388, 1389, 1390), (1389, 1391, 1390), (1390, 1391, 1392), (1391, 1393, 1392), (1392, 1393, 977), (977, 976, 1392), (976, 1352, 1392), (1392, 1352, 1390), (1352, 1354, 1390), (1390, 1354, 1388), (1354, 1356, 1388), (1388, 1356, 1386), (1358, 1360, 1384), (1384, 1360, 1382), (1360, 1362, 1382), (1382, 1362, 1380), (1362, 1364, 1380), (1380, 1364, 1378), (1364, 1366, 1378), (1378, 1366, 1376), (1366, 1367, 1376), (1376, 1367, 1374), (1367, 1368, 1374), (1374, 1368, 1372), (1368, 1369, 1372), (1372, 1369, 1370), (1387, 1388, 1386, 1385), (1395, 1397, 1396), (1396, 1397, 1398), (1397, 1399, 1398), (1398, 1399, 1400), (1399, 1401, 1400), (1400, 1401, 1402), (1401, 1403, 1402), (1402, 1403, 1404), (1403, 1405, 1404), (1404, 1405, 1406), (1405, 1407, 1406), (1406, 1407, 1408), (1407, 1409, 1408), (1408, 1409, 1410), (601, 645, 599, 600), (1411, 1413, 1412), (1412, 1413, 1414), (406, 911, 898, 408), (1416, 1418, 1417), (1417, 1418, 1419), (1418, 1420, 1419), (1419, 1420, 1421), (1420, 1422, 1421), (1421, 1422, 1423), (1422, 1424, 1423), (1423, 1424, 1425), (1424, 1426, 1425), (1425, 1426, 1427), (1426, 943, 1427), (1427, 943, 1428), (943, 942, 1428), (1428, 942, 1429), (1415, 1417, 1397), (1397, 1417, 1399), (1417, 1419, 1399), (1399, 1419, 1401), (1419, 1421, 1401), (1401, 1421, 1403), (1421, 1423, 1403), (1403, 1423, 1405), (1423, 1425, 1405), (1405, 1425, 1407), (1425, 1427, 1407), (1407, 1427, 1409), (1427, 1428, 1409), (1409, 1428, 1411), (77, 943, 598), (943, 1426, 598), (598, 1426, 640), (1426, 1424, 640), (640, 1424, 641), (1424, 1422, 641), (641, 1422, 687), (1422, 1420, 687), (687, 1420, 688), (1420, 1418, 688), (688, 1418, 82), (1418, 1416, 82), (82, 1416, 83), (204, 123, 253, 252), (1394, 1396, 1373), (1373, 1396, 1375), (1396, 1398, 1375), (1375, 1398, 1377), (1398, 1400, 1377), (1377, 1400, 1379), (1400, 1402, 1379), (1379, 1402, 1381), (1402, 1404, 1381), (1381, 1404, 1383), (1404, 1406, 1383), (1383, 1406, 1385), (1406, 1408, 1385), (1385, 1408, 1387), (452, 453, 451, 383), (1410, 1412, 1389), (1389, 1412, 1391), (1412, 1414, 1391), (1391, 1414, 1393), (1058, 1610, 1056, 1057), (1235, 1314, 1237), (1314, 1315, 1237), (1315, 1316, 1254), (1254, 1316, 1255), (1316, 1317, 1255), (1255, 1317, 1289), (1317, 1318, 1289), (1289, 1318, 1290), (210, 888, 209, 208), (1319, 1365, 1292), (1292, 1365, 1294), (1365, 1363, 1294), (1294, 1363, 1296), (1363, 1361, 1296), (1296, 1361, 1298), (994, 993, 1544, 1543), (1359, 1357, 1300), (1300, 1357, 1302), (1357, 1355, 1302), (1302, 1355, 1304), (1355, 1353, 1304), (1304, 1353, 1306), (1353, 1351, 1306), (1306, 1351, 1308), (1351, 973, 1308), (1308, 973, 1310), (973, 975, 1310), (1310, 975, 1312), (459, 465, 485, 484), (1639, 1640, 1429, 942), (562, 331, 563, 327), (1173, 1169, 1171, 1174), (1434, 1436, 1435), (996, 1542, 1550, 995), (1512, 1511, 1491, 1490), (1506, 931, 1466, 1439), (1440, 1447, 1438, 1439), (421, 441, 442, 419), (959, 1177, 1238, 960), (1441, 1467, 1443, 1442), (939, 1438, 1447), (1447, 1440, 1448), (1448, 1442, 1449), (1449, 1444, 1450), (1444, 1446, 1450), (1170, 1168, 1203, 1202), (1451, 1452, 1437), (632, 633, 631, 630), (1452, 1454, 1453), (450, 95, 437, 449), (1454, 1456, 1455), (449, 391, 447, 448), (1456, 1458, 1457), (118, 913, 117, 116), (1458, 1460, 1459), (1617, 1395, 1396, 1394, 1618), (1460, 1462, 1461), (1473, 1537, 1474, 1457), (1462, 1464, 1463), (1623, 1348, 1347, 1622), (1464, 1465, 1446), (1446, 1465, 1450), (238, 294, 293, 236), (115, 914, 899, 314, 313), (960, 1653, 961, 959), (1469, 1470, 1446), (567, 143, 144, 569, 568), (643, 599, 645, 644), (904, 905, 192, 903), (927, 1535, 1471, 1534, 928), (838, 880, 837, 836), (296, 317, 297, 298), (1532, 1533, 929, 928), (236, 454, 237, 238), (1480, 1481, 1482), (1623, 1258, 1260, 1624), (357, 358, 334, 333), (1487, 1488, 1480), (1489, 1490, 1491), (936, 938, 1492), (1493, 1494, 1495), (1494, 1496, 1495), (1495, 1496, 1497), (1624, 1349, 1348, 1623), (1496, 1498, 1222), (1222, 1498, 1223), (458, 463, 459, 460), (1504, 1503, 1502, 1485, 1487), (334, 553, 336, 335), (1505, 1481, 1489), (1470, 1534, 1471, 1463), (605, 649, 603, 604), (1486, 940, 1488), (1342, 1324, 1326, 1341), (1539, 1548, 1540, 1476), (1510, 1505, 1489, 1491, 1511, 1513), (1015, 1001, 1000, 1014, 1016), (1028, 1045, 1029, 1009), (1518, 1520, 1519, 1517), (938, 1571, 1512, 1490, 1492), (1328, 1329, 1326, 1327), (1513, 1514, 1510), (1517, 1526, 1515, 1516, 1518), (1499, 1525, 1500, 1501), (325, 562, 327, 326), (1519, 1520, 1521), (1625, 1350, 1349, 1624), (1521, 1522, 1523), (1524, 1500, 1525), (1525, 1499, 934), (934, 933, 1525), (933, 1526, 1525), (1525, 1526, 1524), (1523, 1493, 1501), (344, 558, 346, 345), (1495, 1497, 1499), (1499, 1497, 934), (934, 1222, 935), (1222, 1220, 935), (1220, 1218, 1527), (1218, 1350, 1528), (184, 864, 185, 186), (1339, 1331, 1335, 1338), (1038, 1035, 1034, 1037), (1535, 1536, 1472), (631, 677, 675, 629), (1022, 1612, 982, 1023), (115, 313, 116, 117), (1616, 1415, 1397, 1395, 1617), (1530, 994, 1543, 1430, 1431, 1432, 1531), (1618, 1343, 1342, 1617), (1544, 993, 1002), (1001, 1015, 1005, 999), (1461, 1472, 1459, 1460), (1026, 1027, 1011, 1025), (1568, 1592, 1566, 1508), (1443, 1468, 1445, 1444), (371, 440, 439, 370), (1467, 930, 1468, 1443), (256, 258, 245, 244), (1027, 1043, 1028, 1010), (1546, 1545, 1538), (1538, 1545, 1539, 1475), (417, 443, 444, 415), (1446, 1470, 1463, 1464), (1483, 1551, 931), (1551, 1552, 931), (931, 1552, 929), (1552, 1553, 929), (929, 1553, 928), (1553, 1554, 928), (928, 1554, 927), (1554, 1555, 927), (927, 1555, 1547), (1555, 1556, 1547), (1556, 1557, 1545), (1624, 1260, 1262, 1625), (1572, 1518, 1571, 938), (1484, 1486, 1485, 1483), (571, 147, 573, 572), (1359, 1360, 1358, 1357), (1551, 1560, 1552), (1560, 1561, 1552), (1552, 1561, 1553), (1561, 1562, 1553), (1553, 1562, 1554), (1562, 1563, 1554), (1554, 1563, 1555), (1563, 1564, 1555), (1555, 1564, 1556), (1564, 1565, 1556), (1508, 1566, 1567), (1529, 1479, 1542, 996), (1508, 1514, 1568), (1514, 1513, 1569, 1575, 1568), (1569, 1513, 1570), (1570, 1512, 1571), (415, 444, 378, 392, 436, 413), (938, 937, 1572), (1041, 1026, 1024, 1039, 1040), (1521, 1500, 1519), (1500, 1524, 1519), (1519, 1524, 1517), (1524, 1526, 1517), (1526, 1574, 1515), (1515, 1574, 1575), (1576, 1568, 1575), (1575, 1569, 1515), (1569, 1570, 1515), (1515, 1570, 1516), (1570, 1571, 1516), (1516, 1571, 1518), (558, 352, 559, 346), (925, 924, 1577), (924, 1578, 1577), (1577, 1578, 1579), (1578, 1580, 1579), (1579, 1580, 1581), (1580, 1582, 1581), (1581, 1582, 1583), (1582, 1584, 1583), (1583, 1584, 1585), (1584, 1586, 1585), (1502, 1560, 1551, 1483), (1588, 1589, 1590), (373, 441, 372, 103), (1590, 1591, 1592), (1592, 1591, 1593), (1591, 1021, 1593), (1593, 1021, 1594), (1021, 987, 1594), (1594, 987, 1595), (987, 989, 1595), (1595, 989, 1596), (989, 1025, 1596), (1596, 1025, 1597), (1025, 1011, 1597), (1597, 1011, 1598), (1011, 990, 1598), (1598, 990, 1007), (990, 992, 1007), (1586, 1007, 1587, 1585), (1000, 1001, 999, 998), (1015, 1599, 1005), (1005, 1599, 1006), (451, 97, 95, 450), (1007, 1586, 1598), (1586, 1584, 1598), (1598, 1584, 1597), (1584, 1582, 1597), (1597, 1582, 1596), (1582, 1580, 1596), (1596, 1580, 1595), (1580, 1578, 1595), (1595, 1578, 1594), (1578, 924, 1594), (1594, 924, 1593), (924, 926, 1593), (1593, 926, 1592), (595, 596, 594, 593), (1575, 1601, 1576), (505, 915, 506, 504), (925, 1567, 926), (1567, 1566, 926), (926, 1566, 1592), (1592, 1568, 1590), (1568, 1576, 1590), (1590, 1576, 1588), (1576, 1603, 1588), (905, 904, 902, 901, 322, 320, 318, 316, 315, 308, 309, 310, 313, 314, 900, 66, 1656, 65, 1006, 1599, 1015, 1016, 1017, 1018, 1030, 1047, 1046, 1050, 979, 978, 1068, 1067, 1077, 919, 918, 1123, 972, 971, 1216, 958, 957, 962, 1174, 1215, 922, 921, 175, 173, 172, 600, 599, 643, 642, 130, 129, 203, 910, 909, 908, 907, 906), (1605, 985, 1606), (985, 984, 1606), (1606, 984, 1607), (984, 1031, 1607), (346, 559, 112, 347), (1608, 1054, 1609), (1609, 1056, 1610), (1442, 1448, 1440, 1441), (1058, 1060, 1611), (391, 392, 378, 390), (1060, 1062, 1612), (1612, 1062, 1613), (1062, 1064, 1613), (1613, 1064, 1614), (1064, 1066, 1614), (1614, 1066, 980), (1066, 1068, 980), (980, 1068, 978), (1605, 1606, 1588), (1588, 1606, 1589), (1606, 1607, 1589), (1607, 1608, 1591), (1021, 1609, 1020), (1609, 1610, 1020), (1020, 1610, 1019), (1019, 1611, 1022), (1612, 1613, 982), (1613, 1614, 983), (983, 1614, 1048), (1614, 980, 1048), (1048, 980, 1049), (980, 979, 1049), (1049, 979, 1050), (108, 100, 357, 106), (645, 601, 647, 646), (997, 995, 998, 999), (1502, 1567, 1560), (1567, 925, 1560), (1560, 925, 1561), (925, 1577, 1561), (1561, 1577, 1562), (1577, 1579, 1562), (1562, 1579, 1563), (1579, 1581, 1563), (1563, 1581, 1564), (1581, 1583, 1564), (1564, 1583, 1565), (1583, 1585, 1565), (1585, 1587, 1557), (1541, 1550, 1542, 1478), (353, 557, 355, 354), (1629, 955, 954), (824, 87, 1338), (87, 944, 1338), (1338, 944, 1339), (108, 428, 427, 426), (226, 234, 218, 228), (796, 794, 197, 199), (236, 239, 231, 97), (1174, 962, 956, 1173), (1620, 1621, 1345), (1345, 1621, 1346), (447, 391, 390, 445), (1171, 1202, 923, 1215), (376, 377, 373, 375), (1229, 1230, 1228, 1227), (1626, 1627, 1528), (1627, 1628, 1527), (1628, 1629, 935), (935, 1629, 933), (1629, 1630, 933), (1547, 1556, 1545, 1546), (1526, 1631, 1574), (1631, 1632, 1574), (1574, 1632, 1600), (1632, 1633, 1600), (1600, 1633, 1601), (1633, 1634, 1601), (1601, 1634, 1602), (1634, 1635, 1602), (1602, 1635, 1603), (1635, 1636, 1603), (1603, 1636, 1604), (1636, 1637, 1604), (1604, 1637, 1605), (1637, 1638, 1605), (1605, 1638, 985), (1638, 1036, 985), (1036, 1034, 986), (1034, 1033, 1071), (1071, 1033, 1072), (1033, 1052, 1072), (1072, 1052, 1073), (1052, 1051, 1073), (1073, 1051, 1074), (1051, 1069, 1074), (1074, 1069, 1075), (1069, 920, 1075), (1075, 920, 1076), (920, 919, 1076), (1076, 919, 1077), (1617, 1342, 1341, 1616), (1639, 170, 1640), (170, 168, 1640), (1640, 168, 1641), (168, 166, 1641), (1641, 166, 1642), (166, 164, 1642), (1642, 164, 1643), (164, 162, 1643), (1643, 162, 1644), (162, 160, 1644), (1644, 160, 1645), (160, 158, 1645), (1645, 158, 1646), (158, 156, 1646), (1646, 156, 1647), (156, 154, 1647), (1647, 154, 1648), (154, 152, 1648), (1648, 152, 1649), (152, 150, 1649), (1649, 150, 1650), (150, 148, 1650), (1259, 1317, 1261, 1260), (148, 146, 1651), (146, 142, 1652), (1652, 142, 1653), (142, 141, 1653), (1653, 141, 1654), (141, 175, 1654), (1123, 918, 1122), (918, 920, 1122), (1651, 965, 1650, 148), (1341, 1326, 1329, 1340), (1084, 1080, 1085), (1080, 1079, 1085), (1085, 1079, 1087), (1079, 1078, 1087), (1087, 1078, 1089), (1078, 1053, 1089), (1089, 1053, 1091), (1053, 1083, 1091), (1091, 1083, 1093), (1083, 1082, 1093), (1093, 1082, 1095), (1082, 1081, 1095), (1095, 1081, 1097), (1081, 1035, 1097), (1097, 1035, 1099), (1035, 1038, 1099), (1099, 1038, 1101), (1038, 1037, 1101), (77, 76, 942), (76, 1639, 942), (1429, 1640, 1413), (1640, 1641, 1413), (1413, 1641, 1414), (1641, 1642, 1414), (1414, 1642, 1393), (1642, 1643, 1393), (1393, 1643, 977), (1643, 1644, 977), (977, 1644, 974), (1644, 1645, 974), (974, 1645, 975), (1645, 1646, 975), (975, 1646, 1312), (1646, 1647, 1312), (1312, 1647, 969), (1647, 1648, 969), (969, 1648, 967), (1648, 1649, 967), (967, 1649, 964), (1649, 1650, 964), (964, 1650, 965), (1652, 1653, 960), (1653, 1654, 961), (961, 1654, 923), (1654, 175, 923), (923, 175, 921), (922, 1215, 923), (1298, 1299, 1297, 1296), (1171, 1170, 1202), (1203, 1168, 1204), (1168, 1166, 1204), (1204, 1166, 1205), (1166, 1102, 1205), (1205, 1102, 1206), (1102, 1104, 1206), (1206, 1104, 1207), (1104, 1135, 1207), (1207, 1135, 1208), (1135, 1136, 1208), (1208, 1136, 1209), (1136, 1117, 1209), (1209, 1117, 1210), (1117, 1118, 1210), (1210, 1118, 1211), (1118, 1100, 1211), (1211, 1100, 1212), (1100, 1101, 1212), (1212, 1101, 1213), (1101, 1037, 1213), (1213, 1037, 1214), (1036, 1638, 1200), (1200, 1638, 1201), (1638, 1637, 1201), (1201, 1637, 945), (1637, 1636, 945), (945, 1636, 946), (1636, 1635, 946), (946, 1635, 948), (1635, 1634, 948), (948, 1634, 949), (1634, 1633, 949), (949, 1633, 951), (1633, 1632, 951), (951, 1632, 952), (1632, 1631, 952), (952, 1631, 954), (1631, 1630, 954), (949, 951, 950, 948), (1629, 1628, 955), (955, 1628, 1313), (336, 554, 338, 337), (390, 378, 376, 389), (1435, 1478, 1433, 1434), (1545, 1557, 1548, 1539), (1502, 1483, 1485), (1623, 1622, 1258), (1258, 1622, 1256), (1622, 1621, 1256), (1256, 1621, 1369), (1621, 1620, 1369), (1369, 1620, 1370), (606, 568, 608, 607), (424, 380, 98, 426), (1520, 1573, 1522, 1521), (149, 573, 147, 148), (147, 571, 145, 146), (1615, 944, 1416), (1416, 944, 83), (992, 1014, 1000, 1007), (1083, 1053, 1052, 1082), (93, 237, 454, 91), (1080, 1070, 1069, 1079), (120, 122, 121, 119), (1615, 1340, 1339, 944), (946, 948, 947, 945), (1358, 1384, 1386, 1356), (927, 1536, 1535), (1032, 1071, 1055, 1054), (898, 269, 897, 896), (1652, 1164, 1651, 146), (181, 186, 183, 131), (1531, 1432, 1479, 1529), (997, 1003, 1002, 993), (110, 510, 111, 109), (1453, 1476, 1437, 1452), (92, 384, 456, 455), (930, 1467, 931, 929), (206, 748, 216, 208), (460, 484, 533, 841), (205, 747, 206, 207), (202, 203, 128, 201), (1445, 1469, 1446, 1444), (1429, 1413, 1411, 1428), (1608, 1609, 1021, 1591), (1319, 1292, 1290, 1318), (237, 455, 69, 68), (68, 69, 70, 71, 1655, 1656, 66, 67), (1549, 1559, 1550, 1541), (422, 396, 380, 424), (772, 773, 771, 770), (1125, 970, 1119, 1105), (170, 76, 171), (1143, 1285, 1283, 1145), (420, 421, 419, 418), (595, 169, 171, 75), (704, 705, 703, 702), (1533, 1469, 932, 929), (958, 970, 1125), (981, 983, 1040, 1039), (994, 1529, 996, 995), (17, 18, 19, 20, 21, 22, 23, 24, 25, 26, 27, 28, 29, 30, 31, 0, 1655, 71, 457, 384, 385, 386, 388, 382, 381, 448, 446, 445, 389, 375, 374, 102, 101, 370, 438, 428, 107, 106, 333, 335, 337, 339, 341, 343, 345, 347, 348, 114, 324, 326, 328, 565, 917, 916, 915, 79, 78, 483, 482, 480, 478, 477, 475, 473, 471, 469, 467, 466, 464, 463, 462, 461, 90, 16), (1655, 0, 64), (0, 1, 2, 3, 4, 5, 6, 7, 8, 9, 10, 11, 12, 13, 14, 15, 16, 90, 1332, 1334, 1336, 1337, 1330, 1328, 1327, 1325, 1323, 1321, 1320, 1233, 1231, 1229, 1227, 1225, 1224, 1219, 1221, 1223, 1498, 1496, 1494, 1493, 1523, 1522, 1573, 937, 936, 1492, 1490, 1489, 1481, 1480, 1488, 940, 939, 1447, 1448, 1449, 1450, 1465, 1464, 1462, 1460, 1458, 1456, 1454, 1452, 1451, 1436, 1434, 1431, 1430, 64)])
me_circle.use_remesh_preserve_volume = False
me_circle.use_remesh_preserve_attributes = False
me_circle.use_mirror_vertex_groups = False
me_circle.update()

# ---- objects
ob_circle = bpy.data.objects.new('Circle', me_circle)

# ---- transforms, parenting, visibility, modifiers, constraints
ob_circle.location = (0.0, 0.0, 0.0)
ob_circle.scale = (2.55, 2.55, 1.0)
ob_circle.lineart.crease_threshold = 0.0

# ---- collection membership
col_collection_1.objects.link(ob_circle)

# ---- scene / render settings (as saved in the file)
scene.frame_start = 1; scene.frame_end = 250; scene.frame_set(1)
scene.render.engine = 'BLENDER_EEVEE_NEXT'
scene.render.resolution_percentage = 50
scene.render.dither_intensity = 0.0
scene.cycles.use_denoising = False
scene.cycles.samples = 128
scene.cycles.sampling_pattern = 'TABULATED_SOBOL'
scene.cycles.use_adaptive_sampling = False
scene.cycles.use_light_tree = False
scene.cycles.blur_glossy = 0.0
scene.cycles.sample_clamp_indirect = 0.0
scene.view_settings.view_transform = 'Standard'
bpy.context.view_layer.update()

# ---- added for rendering (the .blend has no active camera and no usable light): camera, sun
cam_auto = bpy.data.cameras.new('AutoCamera')
cam_auto.lens = 50.0
cam_auto.sensor_width = 36.0
cam_auto.clip_end = 1000.0
ob_auto_camera = bpy.data.objects.new('AutoCamera', cam_auto)
scene.collection.objects.link(ob_auto_camera)
ob_auto_camera.location = (39.2253, -48.3744, 32.7524)
ob_auto_camera.rotation_euler = (1.09748, -7.21219e-08, 0.694738)
scene.camera = ob_auto_camera
light_auto_sun = bpy.data.lights.new('AutoSun', 'SUN')
light_auto_sun.energy = 3.0
light_auto_sun.angle = 0.0523599
ob_auto_sun = bpy.data.objects.new('AutoSun', light_auto_sun)
scene.collection.objects.link(ob_auto_sun)
ob_auto_sun.rotation_euler = (0.872665, 0.174533, 0.523599)
bpy.context.view_layer.update()
